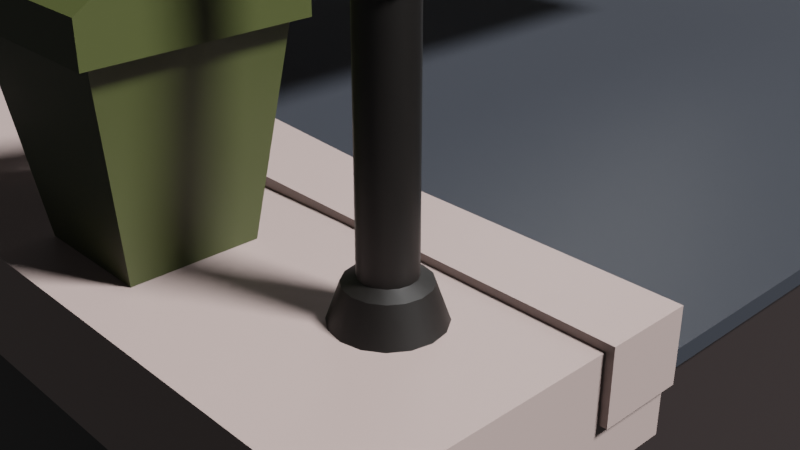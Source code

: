 # Source: road_packing.blend  (saved by Blender 3.3.6; exported with 4.5.12 LTS)
import bpy
from mathutils import Matrix  # noqa: F401  (used for matrix-valued properties, if any)

bpy.ops.wm.read_factory_settings(use_empty=True)
scene = bpy.context.scene
scene.name = 'Scene'

# ---- collections
col_collection = bpy.data.collections.new('Collection'); scene.collection.children.link(col_collection)

# ---- materials (node trees are filled in below, after node groups)
mat_under_ground = bpy.data.materials.new('under_ground')
mat_road = bpy.data.materials.new('road')
mat_material = bpy.data.materials.new('Material')
mat_material.alpha_threshold = 0.0
mat_material.roughness = 0.5
mat_material.line_color = (0.0, 0.0, 0.0, 1.0)
mat_passage = bpy.data.materials.new('passage')
mat_road_light = bpy.data.materials.new('road_light')
mat_light = bpy.data.materials.new('light')
mat_dustbin = bpy.data.materials.new('dustbin')

# ---- node groups
ng_auto_smooth = bpy.data.node_groups.new('Auto Smooth', 'GeometryNodeTree')
_s = ng_auto_smooth.interface.new_socket(name='Geometry', in_out='OUTPUT', socket_type='NodeSocketGeometry')
_s = ng_auto_smooth.interface.new_socket(name='Geometry', in_out='INPUT', socket_type='NodeSocketGeometry')
_s = ng_auto_smooth.interface.new_socket(name='Angle', in_out='INPUT', socket_type='NodeSocketFloat')
_s.subtype = 'ANGLE'
_s.min_value = 0.0
_s.max_value = 3.142
ng_auto_smooth.is_modifier = True
_N = ng_auto_smooth.nodes; _L = ng_auto_smooth.links
n0 = _N.new('NodeGroupOutput'); n0.name = 'Group Output'; n0.location = (480, -100)
n1 = _N.new('NodeGroupInput'); n1.name = 'Group Input'; n1.location = (-420, -300)
n2 = _N.new('NodeGroupInput'); n2.name = 'Group Input.001'; n2.location = (-60, -100)
n3 = _N.new('GeometryNodeSetShadeSmooth'); n3.name = 'Set Shade Smooth'; n3.location = (120, -100)
n3.domain = 'EDGE'
n4 = _N.new('GeometryNodeSetShadeSmooth'); n4.name = 'Set Shade Smooth.001'; n4.location = (300, -100)
n5 = _N.new('GeometryNodeInputMeshEdgeAngle'); n5.name = 'Edge Angle'; n5.location = (-420, -220)
n6 = _N.new('GeometryNodeInputEdgeSmooth'); n6.name = 'Is Edge Smooth'; n6.location = (-60, -160)
n7 = _N.new('GeometryNodeInputShadeSmooth'); n7.name = 'Is Face Smooth'; n7.location = (-240, -340)
n8 = _N.new('FunctionNodeBooleanMath'); n8.name = 'Boolean Math'; n8.location = (-60, -220)
n9 = _N.new('FunctionNodeCompare'); n9.name = 'Compare'; n9.location = (-240, -180)
n9.operation = 'LESS_EQUAL'
_L.new(n5.outputs[0], n9.inputs[0])
_L.new(n4.outputs[0], n0.inputs[0])
_L.new(n1.outputs[1], n9.inputs[1])
_L.new(n9.outputs[0], n8.inputs[0])
_L.new(n7.outputs[0], n8.inputs[1])
_L.new(n2.outputs[0], n3.inputs[0])
_L.new(n6.outputs[0], n3.inputs[1])
_L.new(n3.outputs[0], n4.inputs[0])
_L.new(n8.outputs[0], n3.inputs[2])
n0.is_active_output = True

# ---- material node trees
mat_under_ground.use_nodes = True; mat_under_ground.node_tree.nodes.clear()
_N = mat_under_ground.node_tree.nodes; _L = mat_under_ground.node_tree.links
n0 = _N.new('ShaderNodeBsdfPrincipled'); n0.name = 'Principled BSDF'; n0.location = (10, 300)
n0.distribution = 'GGX'
n0.subsurface_method = 'RANDOM_WALK_SKIN'
n0.inputs[0].default_value = (0.01397, 0.01011, 0.01001, 1.0)
n0.inputs[3].default_value = 1.45
n0.inputs[27].default_value = (0.0, 0.0, 0.0, 1.0)
n0.inputs[28].default_value = 1.0
n1 = _N.new('ShaderNodeOutputMaterial'); n1.name = 'Material Output'; n1.location = (300, 300)
_L.new(n0.outputs[0], n1.inputs[0])
n1.is_active_output = True
mat_road.use_nodes = True; mat_road.node_tree.nodes.clear()
_N = mat_road.node_tree.nodes; _L = mat_road.node_tree.links
n0 = _N.new('ShaderNodeBsdfPrincipled'); n0.name = 'Principled BSDF'; n0.location = (10, 300)
n0.distribution = 'GGX'
n0.subsurface_method = 'RANDOM_WALK_SKIN'
n0.inputs[0].default_value = (0.01626, 0.01903, 0.02479, 1.0)
n0.inputs[3].default_value = 1.45
n0.inputs[27].default_value = (0.0, 0.0, 0.0, 1.0)
n0.inputs[28].default_value = 1.0
n1 = _N.new('ShaderNodeOutputMaterial'); n1.name = 'Material Output'; n1.location = (300, 300)
_L.new(n0.outputs[0], n1.inputs[0])
n1.is_active_output = True
mat_material.use_nodes = True; mat_material.node_tree.nodes.clear()
_N = mat_material.node_tree.nodes; _L = mat_material.node_tree.links
n0 = _N.new('ShaderNodeOutputMaterial'); n0.name = 'Material Output'; n0.location = (300, 300)
n1 = _N.new('ShaderNodeBsdfPrincipled'); n1.name = 'Principled BSDF'; n1.location = (10, 300)
n1.distribution = 'GGX'
n1.subsurface_method = 'RANDOM_WALK_SKIN'
n1.inputs[2].default_value = 0.0
n1.inputs[3].default_value = 1.45
n1.inputs[27].default_value = (0.0, 0.0, 0.0, 1.0)
n1.inputs[28].default_value = 1.0
_L.new(n1.outputs[0], n0.inputs[0])
n0.is_active_output = True
mat_passage.use_nodes = True; mat_passage.node_tree.nodes.clear()
_N = mat_passage.node_tree.nodes; _L = mat_passage.node_tree.links
n0 = _N.new('ShaderNodeBsdfPrincipled'); n0.name = 'Principled BSDF'; n0.location = (10, 300)
n0.distribution = 'GGX'
n0.subsurface_method = 'RANDOM_WALK_SKIN'
n0.inputs[0].default_value = (0.2476, 0.1921, 0.1804, 1.0)
n0.inputs[3].default_value = 1.45
n0.inputs[27].default_value = (0.0, 0.0, 0.0, 1.0)
n0.inputs[28].default_value = 1.0
n1 = _N.new('ShaderNodeOutputMaterial'); n1.name = 'Material Output'; n1.location = (300, 300)
_L.new(n0.outputs[0], n1.inputs[0])
n1.is_active_output = True
mat_road_light.use_nodes = True; mat_road_light.node_tree.nodes.clear()
_N = mat_road_light.node_tree.nodes; _L = mat_road_light.node_tree.links
n0 = _N.new('ShaderNodeBsdfPrincipled'); n0.name = 'Principled BSDF'; n0.location = (10, 300)
n0.distribution = 'GGX'
n0.subsurface_method = 'RANDOM_WALK_SKIN'
n0.inputs[0].default_value = (0.001241, 0.0005987, 0.0001931, 1.0)
n0.inputs[3].default_value = 1.45
n0.inputs[27].default_value = (0.0, 0.0, 0.0, 1.0)
n0.inputs[28].default_value = 1.0
n1 = _N.new('ShaderNodeOutputMaterial'); n1.name = 'Material Output'; n1.location = (300, 300)
_L.new(n0.outputs[0], n1.inputs[0])
n1.is_active_output = True
mat_light.use_nodes = True; mat_light.node_tree.nodes.clear()
_N = mat_light.node_tree.nodes; _L = mat_light.node_tree.links
n0 = _N.new('ShaderNodeOutputMaterial'); n0.name = 'Material Output'; n0.location = (300, 300)
n1 = _N.new('ShaderNodeEmission'); n1.name = 'Emission'; n1.location = (10, 300)
n1.inputs[0].default_value = (1.0, 0.361, 0.0905, 1.0)
n1.inputs[1].default_value = 3.0
_L.new(n1.outputs[0], n0.inputs[0])
n0.is_active_output = True
mat_dustbin.use_nodes = True; mat_dustbin.node_tree.nodes.clear()
_N = mat_dustbin.node_tree.nodes; _L = mat_dustbin.node_tree.links
n0 = _N.new('ShaderNodeBsdfPrincipled'); n0.name = 'Principled BSDF'; n0.location = (10, 300)
n0.distribution = 'GGX'
n0.subsurface_method = 'RANDOM_WALK_SKIN'
n0.inputs[0].default_value = (0.03456, 0.04123, 0.01048, 1.0)
n0.inputs[3].default_value = 1.45
n0.inputs[27].default_value = (0.0, 0.0, 0.0, 1.0)
n0.inputs[28].default_value = 1.0
n1 = _N.new('ShaderNodeOutputMaterial'); n1.name = 'Material Output'; n1.location = (300, 300)
_L.new(n0.outputs[0], n1.inputs[0])
n1.is_active_output = True

# ---- world
world_world = bpy.data.worlds.new('World'); scene.world = world_world
world_world.use_nodes = True; world_world.node_tree.nodes.clear()
_N = world_world.node_tree.nodes; _L = world_world.node_tree.links
n0 = _N.new('ShaderNodeOutputWorld'); n0.name = 'World Output'; n0.location = (300, 300)
n1 = _N.new('ShaderNodeBackground'); n1.name = 'Background'; n1.location = (10, 300)
n1.inputs[0].default_value = (0.05088, 0.05088, 0.05088, 1.0)
_L.new(n1.outputs[0], n0.inputs[0])
n0.is_active_output = True
world_world.color = (0.05088, 0.05088, 0.05088)
world_world.use_sun_shadow = False
world_world.sun_shadow_jitter_overblur = 0.0

# ---- cameras
cam_camera = bpy.data.cameras.new('Camera')
cam_camera.clip_end = 100.0
cam_camera.ortho_scale = 7.314

# ---- lights
light_light = bpy.data.lights.new('Light', 'SUN')
light_light.transmission_factor = 0.0
light_light.angle = 0.1993
light_light.shadow_soft_size = 0.1
light_light.shadow_cascade_max_distance = 1000.0

# ---- meshes
me_cube = bpy.data.meshes.new('Cube')
me_cube.from_pydata([(5.0, 5.0, 1.89), (5.0, 5.0, 0.0), (5.0, -5.0, 1.89), (5.0, -5.0, 0.0), (-5.0, 5.0, 1.89), (-5.0, 5.0, 0.0), (-5.0, -5.0, 1.89), (-5.0, -5.0, 0.0), (-5.115, -5.248, 1.642), (-5.115, -5.248, 2.332), (-5.115, -3.155, 1.642), (-5.115, -3.155, 2.332), (5.115, -5.248, 1.642), (5.115, -5.248, 2.332), (5.115, -3.155, 1.642), (5.115, -3.155, 2.332), (-5.152, -3.671, 1.949), (-5.152, -3.671, 2.381), (-5.152, -3.138, 1.949), (-5.152, -3.138, 2.381), (5.164, -3.671, 1.949), (5.164, -3.671, 2.381), (5.164, -3.138, 1.949), (5.164, -3.138, 2.381), (1.989, -3.097, 1.949), (1.989, -3.097, 2.422), (1.989, -3.712, 1.949), (1.989, -3.712, 2.422), (1.962, -3.138, 1.949), (1.962, -3.671, 2.381), (1.962, -3.138, 2.381), (1.962, -3.671, 1.949), (3.368, -3.138, 2.381), (3.368, -3.671, 1.949), (3.368, -3.138, 1.949), (3.368, -3.671, 2.381), (-1.269, -3.108, 1.949), (-1.269, -3.701, 2.413), (-1.269, -3.108, 2.413), (-1.269, -3.701, 1.949), (-1.308, -3.138, 1.949), (-1.308, -3.671, 2.381), (-1.308, -3.138, 2.381), (-1.308, -3.671, 1.949), (0.8601, 3.888, 1.839), (0.8601, 3.888, 2.042), (0.8601, 4.501, 1.839), (0.8601, 4.501, 2.042), (3.843, 3.888, 1.839), (3.843, 3.888, 2.042), (3.843, 4.501, 1.839), (3.843, 4.501, 2.042), (-4.732, 3.888, 1.839), (-4.732, 3.888, 2.042), (-4.732, 4.501, 1.839), (-4.732, 4.501, 2.042), (-1.749, 3.888, 1.839), (-1.749, 3.888, 2.042), (-1.749, 4.501, 1.839), (-1.749, 4.501, 2.042), (5.044, 5.044, 2.0), (5.044, 5.044, 1.893), (5.044, -5.044, 2.0), (5.044, -5.044, 1.893), (-5.044, 5.044, 2.0), (-5.044, 5.044, 1.893), (-5.044, -5.044, 2.0), (-5.044, -5.044, 1.893)], [], [(0, 4, 6, 2), (3, 2, 6, 7), (7, 6, 4, 5), (5, 1, 3, 7), (1, 0, 2, 3), (5, 4, 0, 1), (8, 9, 11, 10), (10, 11, 15, 14), (14, 15, 13, 12), (12, 13, 9, 8), (10, 14, 12, 8), (15, 11, 9, 13), (16, 17, 19, 18), (34, 32, 23, 22), (22, 23, 21, 20), (43, 41, 17, 16), (34, 22, 20, 33), (42, 19, 17, 41), (32, 25, 27, 35), (28, 24, 26, 31), (33, 35, 27, 26), (28, 30, 25, 24), (36, 38, 30, 28), (36, 28, 31, 39), (25, 30, 29, 27), (26, 27, 29, 31), (20, 21, 35, 33), (23, 32, 35, 21), (24, 34, 33, 26), (24, 25, 32, 34), (40, 36, 39, 43), (40, 42, 38, 36), (30, 38, 37, 29), (31, 29, 37, 39), (18, 19, 42, 40), (18, 40, 43, 16), (38, 42, 41, 37), (39, 37, 41, 43), (44, 45, 47, 46), (46, 47, 51, 50), (50, 51, 49, 48), (48, 49, 45, 44), (46, 50, 48, 44), (51, 47, 45, 49), (52, 53, 55, 54), (54, 55, 59, 58), (58, 59, 57, 56), (56, 57, 53, 52), (54, 58, 56, 52), (59, 55, 53, 57), (60, 64, 66, 62), (63, 62, 66, 67), (67, 66, 64, 65), (65, 61, 63, 67), (61, 60, 62, 63), (65, 64, 60, 61)])
me_cube.polygons.foreach_set('material_index', [0, 0, 0, 0, 0, 0, 3, 3, 3, 3, 3, 3, 3, 3, 3, 3, 3, 3, 3, 3, 3, 3, 3, 3, 3, 3, 3, 3, 3, 3, 3, 3, 3, 3, 3, 3, 3, 3, 2, 2, 2, 2, 2, 2, 2, 2, 2, 2, 2, 2, 1, 1, 1, 1, 1, 1])
_uv = me_cube.uv_layers.new(name='UVMap')
_uv.uv.foreach_set('vector', [0.625, 0.5, 0.875, 0.5, 0.875, 0.75, 0.625, 0.75, 0.375, 0.75, 0.625, 0.75, 0.625, 1.0, 0.375, 1.0, 0.375, 0.0, 0.625, 0.0, 0.625, 0.25, 0.375, 0.25, 0.125, 0.5, 0.375, 0.5, 0.375, 0.75, 0.125, 0.75, 0.375, 0.5, 0.625, 0.5, 0.625, 0.75, 0.375, 0.75, 0.375, 0.25, 0.625, 0.25, 0.625, 0.5, 0.375, 0.5, 0.375, 0.0, 0.625, 0.0, 0.625, 0.25, 0.375, 0.25, 0.375, 0.25, 0.625, 0.25, 0.625, 0.5, 0.375, 0.5, 0.375, 0.5, 0.625, 0.5, 0.625, 0.75, 0.375, 0.75, 0.375, 0.75, 0.625, 0.75, 0.625, 1.0, 0.375, 1.0, 0.125, 0.5, 0.375, 0.5, 0.375, 0.75, 0.125, 0.75, 0.625, 0.5, 0.875, 0.5, 0.875, 0.75, 0.625, 0.75, 0.375, 0.0, 0.625, 0.0, 0.625, 0.25, 0.375, 0.25, 0.375, 0.4573, 0.625, 0.4573, 0.625, 0.5, 0.375, 0.5, 0.375, 0.5, 0.625, 0.5, 0.625, 0.75, 0.375, 0.75, 0.375, 0.9079, 0.625, 0.9079, 0.625, 1.0, 0.375, 1.0, 0.3323, 0.5, 0.375, 0.5, 0.375, 0.75, 0.3323, 0.75, 0.7829, 0.5, 0.875, 0.5, 0.875, 0.75, 0.7829, 0.75, 0.6677, 0.5, 0.7014, 0.5, 0.7014, 0.75, 0.6677, 0.75, 0.2962, 0.5, 0.2986, 0.5, 0.2986, 0.75, 0.2962, 0.75, 0.375, 0.7927, 0.625, 0.7927, 0.625, 0.8264, 0.375, 0.8264, 0.375, 0.4212, 0.625, 0.4212, 0.625, 0.4236, 0.375, 0.4236, 0.375, 0.343, 0.625, 0.343, 0.625, 0.4212, 0.375, 0.4212, 0.218, 0.5, 0.2962, 0.5, 0.2962, 0.75, 0.218, 0.75, 0.7014, 0.5, 0.7038, 0.5, 0.7038, 0.75, 0.7014, 0.75, 0.375, 0.8264, 0.625, 0.8264, 0.625, 0.8288, 0.375, 0.8288, 0.375, 0.75, 0.625, 0.75, 0.625, 0.7927, 0.375, 0.7927, 0.625, 0.5, 0.6677, 0.5, 0.6677, 0.75, 0.625, 0.75, 0.2986, 0.5, 0.3323, 0.5, 0.3323, 0.75, 0.2986, 0.75, 0.375, 0.4236, 0.625, 0.4236, 0.625, 0.4573, 0.375, 0.4573, 0.2171, 0.5, 0.218, 0.5, 0.218, 0.75, 0.2171, 0.75, 0.375, 0.3421, 0.625, 0.3421, 0.625, 0.343, 0.375, 0.343, 0.7038, 0.5, 0.782, 0.5, 0.782, 0.75, 0.7038, 0.75, 0.375, 0.8288, 0.625, 0.8288, 0.625, 0.907, 0.375, 0.907, 0.375, 0.25, 0.625, 0.25, 0.625, 0.3421, 0.375, 0.3421, 0.125, 0.5, 0.2171, 0.5, 0.2171, 0.75, 0.125, 0.75, 0.782, 0.5, 0.7829, 0.5, 0.7829, 0.75, 0.782, 0.75, 0.375, 0.907, 0.625, 0.907, 0.625, 0.9079, 0.375, 0.9079, 0.375, 0.0, 0.625, 0.0, 0.625, 0.25, 0.375, 0.25, 0.375, 0.25, 0.625, 0.25, 0.625, 0.5, 0.375, 0.5, 0.375, 0.5, 0.625, 0.5, 0.625, 0.75, 0.375, 0.75, 0.375, 0.75, 0.625, 0.75, 0.625, 1.0, 0.375, 1.0, 0.125, 0.5, 0.375, 0.5, 0.375, 0.75, 0.125, 0.75, 0.625, 0.5, 0.875, 0.5, 0.875, 0.75, 0.625, 0.75, 0.375, 0.0, 0.625, 0.0, 0.625, 0.25, 0.375, 0.25, 0.375, 0.25, 0.625, 0.25, 0.625, 0.5, 0.375, 0.5, 0.375, 0.5, 0.625, 0.5, 0.625, 0.75, 0.375, 0.75, 0.375, 0.75, 0.625, 0.75, 0.625, 1.0, 0.375, 1.0, 0.125, 0.5, 0.375, 0.5, 0.375, 0.75, 0.125, 0.75, 0.625, 0.5, 0.875, 0.5, 0.875, 0.75, 0.625, 0.75, 0.625, 0.5, 0.875, 0.5, 0.875, 0.75, 0.625, 0.75, 0.375, 0.75, 0.625, 0.75, 0.625, 1.0, 0.375, 1.0, 0.375, 0.0, 0.625, 0.0, 0.625, 0.25, 0.375, 0.25, 0.125, 0.5, 0.375, 0.5, 0.375, 0.75, 0.125, 0.75, 0.375, 0.5, 0.625, 0.5, 0.625, 0.75, 0.375, 0.75, 0.375, 0.25, 0.625, 0.25, 0.625, 0.5, 0.375, 0.5])
me_cube.materials.append(mat_under_ground)
me_cube.materials.append(mat_road)
me_cube.materials.append(mat_material)
me_cube.materials.append(mat_passage)
me_cube.use_mirror_vertex_groups = False
me_cube.update()
me_cube_001 = bpy.data.meshes.new('Cube.001')
me_cube_001.from_pydata([(-2.055, -2.055, -2.055), (-2.055, -2.055, 2.055), (-2.055, 2.055, -2.055), (-2.055, 2.055, 2.055), (2.055, -2.055, -2.055), (2.055, -2.055, 2.055), (2.055, 2.055, -2.055), (2.055, 2.055, 2.055)], [], [(0, 1, 3, 2), (2, 3, 7, 6), (6, 7, 5, 4), (4, 5, 1, 0), (2, 6, 4, 0), (7, 3, 1, 5)])
_uv = me_cube_001.uv_layers.new(name='UVMap')
_uv.uv.foreach_set('vector', [0.375, 0.0, 0.625, 0.0, 0.625, 0.25, 0.375, 0.25, 0.375, 0.25, 0.625, 0.25, 0.625, 0.5, 0.375, 0.5, 0.375, 0.5, 0.625, 0.5, 0.625, 0.75, 0.375, 0.75, 0.375, 0.75, 0.625, 0.75, 0.625, 1.0, 0.375, 1.0, 0.125, 0.5, 0.375, 0.5, 0.375, 0.75, 0.125, 0.75, 0.625, 0.5, 0.875, 0.5, 0.875, 0.75, 0.625, 0.75])
me_cube_001.update()
me_cylinder_001 = bpy.data.meshes.new('Cylinder.001')
me_cylinder_001.from_pydata([(-5.87e-10, 1.0, 18.51), (-5.87e-10, -3.503, 18.51), (0.1313, 1.0, 18.46), (0.1313, -3.503, 18.46), (0.1857, 1.0, 18.33), (0.1857, -3.503, 18.33), (0.1313, 1.0, 18.2), (0.1313, -3.503, 18.2), (-5.87e-10, 1.0, 18.14), (-5.87e-10, -3.503, 18.14), (-0.1313, 1.0, 18.2), (-0.1313, -3.503, 18.2), (-0.1857, 1.0, 18.33), (-0.1857, -3.503, 18.33), (-0.1313, 1.0, 18.46), (-0.1313, -3.503, 18.46), (-1.173e-09, 1.159, 18.43), (0.071, 1.159, 18.4), (0.1004, 1.159, 18.33), (0.071, 1.159, 18.26), (-1.173e-09, 1.159, 18.23), (-0.071, 1.159, 18.26), (-0.1004, 1.159, 18.33), (-0.071, 1.159, 18.4), (-1.174e-09, -3.674, 18.43), (0.07083, -3.674, 18.4), (0.1002, -3.674, 18.33), (0.07083, -3.674, 18.26), (-1.174e-09, -3.674, 18.23), (-0.07083, -3.674, 18.26), (-0.1002, -3.674, 18.33), (-0.07083, -3.674, 18.4), (-0.8631, -3.54, 19.2), (-1.79, -4.673, 21.94), (-0.6572, -2.02, 19.2), (-1.79, -1.093, 21.94), (0.8631, -3.54, 19.2), (1.79, -4.673, 21.94), (0.8631, -2.226, 19.2), (1.79, -1.093, 21.94), (-0.1538, -3.037, 23.13), (-0.1538, -2.73, 23.13), (0.1538, -3.037, 23.13), (0.1538, -2.73, 23.13), (-1.422, -4.099, 21.41), (-1.216, -1.462, 21.41), (1.422, -1.668, 21.41), (1.422, -4.099, 21.41), (-0.614, -2.269, 22.87), (0.614, -2.269, 22.87), (0.614, -3.497, 22.87), (-0.614, -3.497, 22.87), (0.6566, -2.227, 22.69), (0.6566, -3.54, 22.69), (-0.6566, -2.227, 22.69), (-0.6566, -3.54, 22.69), (-0.1538, -3.037, 23.27), (-0.1538, -2.73, 23.27), (0.1538, -3.037, 23.27), (0.1538, -2.73, 23.27), (-1.79, -4.673, 21.81), (-1.79, -1.093, 21.81), (1.79, -1.093, 21.81), (1.79, -4.673, 21.81), (1.216, -1.462, 21.41), (0.6572, -2.02, 19.2), (0.6572, -3.746, 19.2), (1.216, -4.305, 21.41), (-1.422, -1.668, 21.41), (-0.8631, -2.226, 19.2), (0.814, -2.069, 19.01), (1.471, -1.412, 21.6), (-0.814, -2.069, 19.01), (-0.6572, -3.746, 19.2), (-1.471, -1.412, 21.6), (-1.216, -4.305, 21.41), (1.471, -4.354, 21.6), (0.814, -3.697, 19.01), (-0.814, -3.697, 19.01), (-1.471, -4.354, 21.6), (-1.216, -1.655, 21.45), (-0.6572, -2.214, 19.25), (0.6572, -2.214, 19.25), (1.216, -1.655, 21.45), (1.216, -4.111, 21.45), (0.6572, -3.553, 19.25), (-0.6572, -3.553, 19.25), (-1.216, -4.111, 21.45), (1.228, -1.668, 21.45), (0.6693, -2.226, 19.25), (0.6693, -3.54, 19.25), (1.228, -4.099, 21.45), (-0.6693, -2.226, 19.25), (-0.6693, -3.54, 19.25), (-1.228, -1.668, 21.45), (-1.228, -4.099, 21.45), (-7.856e-10, -3.104, 19.19), (-7.856e-10, -3.104, 18.46), (0.1757, -3.031, 19.19), (0.1757, -3.031, 18.46), (0.2485, -2.855, 19.19), (0.2485, -2.855, 18.46), (0.1757, -2.679, 19.19), (0.1757, -2.679, 18.46), (-7.856e-10, -2.607, 19.19), (-7.856e-10, -2.607, 18.46), (-0.1757, -2.679, 19.19), (-0.1757, -2.679, 18.46), (-0.2485, -2.855, 19.19), (-0.2485, -2.855, 18.46), (-0.1757, -3.031, 19.19), (-0.1757, -3.031, 18.46), (-2.247e-09, -2.98, 18.28), (0.08838, -2.944, 18.28), (0.125, -2.855, 18.28), (0.08838, -2.767, 18.28), (-2.247e-09, -2.73, 18.28), (-0.08838, -2.767, 18.28), (-0.125, -2.855, 18.28), (-0.08838, -2.944, 18.28)], [], [(0, 1, 3, 2), (2, 3, 5, 4), (4, 5, 7, 6), (6, 7, 9, 8), (8, 9, 11, 10), (10, 11, 13, 12), (9, 7, 27, 28), (12, 13, 15, 14), (14, 15, 1, 0), (14, 0, 16, 23), (16, 17, 18, 19, 20, 21, 22, 23), (0, 2, 17, 16), (4, 6, 19, 18), (10, 12, 22, 21), (6, 8, 20, 19), (12, 14, 23, 22), (2, 4, 18, 17), (8, 10, 21, 20), (25, 24, 31, 30, 29, 28, 27, 26), (15, 13, 30, 31), (5, 3, 25, 26), (11, 9, 28, 29), (1, 15, 31, 24), (3, 1, 24, 25), (7, 5, 26, 27), (13, 11, 29, 30), (60, 33, 35, 61), (61, 35, 39, 62), (62, 39, 37, 63), (63, 37, 33, 60), (72, 70, 77, 78), (49, 48, 41, 43), (40, 42, 58, 56), (50, 49, 43, 42), (48, 51, 40, 41), (51, 50, 42, 40), (75, 73, 86, 87), (47, 36, 90, 91), (45, 64, 83, 80), (32, 44, 95, 93), (55, 53, 50, 51), (54, 55, 51, 48), (53, 52, 49, 50), (52, 54, 48, 49), (39, 35, 54, 52), (37, 39, 52, 53), (35, 33, 55, 54), (33, 37, 53, 55), (59, 57, 56, 58), (43, 41, 57, 59), (42, 43, 59, 58), (41, 40, 56, 57), (76, 63, 60, 79), (71, 62, 63, 76), (74, 61, 62, 71), (79, 60, 61, 74), (46, 38, 70, 71), (38, 36, 77, 70), (36, 47, 76, 77), (47, 46, 71, 76), (45, 34, 72, 74), (34, 65, 70, 72), (65, 64, 71, 70), (64, 45, 74, 71), (32, 69, 72, 78), (69, 68, 74, 72), (44, 32, 78, 79), (68, 44, 79, 74), (67, 66, 77, 76), (66, 73, 78, 77), (73, 75, 79, 78), (75, 67, 76, 79), (81, 80, 83, 82), (65, 34, 81, 82), (64, 65, 82, 83), (34, 45, 80, 81), (85, 84, 87, 86), (66, 67, 84, 85), (67, 75, 87, 84), (73, 66, 85, 86), (89, 88, 91, 90), (38, 46, 88, 89), (46, 47, 91, 88), (36, 38, 89, 90), (93, 95, 94, 92), (69, 32, 93, 92), (44, 68, 94, 95), (68, 69, 92, 94), (96, 97, 99, 98), (98, 99, 101, 100), (100, 101, 103, 102), (102, 103, 105, 104), (104, 105, 107, 106), (106, 107, 109, 108), (105, 103, 115, 116), (108, 109, 111, 110), (110, 111, 97, 96), (96, 98, 100, 102, 104, 106, 108, 110), (113, 112, 119, 118, 117, 116, 115, 114), (111, 109, 118, 119), (101, 99, 113, 114), (107, 105, 116, 117), (97, 111, 119, 112), (99, 97, 112, 113), (103, 101, 114, 115), (109, 107, 117, 118)])
me_cylinder_001.polygons.foreach_set('use_smooth', [1, 1, 1, 1, 1, 1, 1, 1, 1, 1, 1, 1, 1, 1, 1, 1, 1, 1, 1, 1, 1, 1, 1, 1, 1, 1, 0, 0, 0, 0, 0, 0, 0, 0, 0, 0, 0, 0, 0, 0, 0, 0, 0, 0, 0, 0, 0, 0, 0, 0, 0, 0, 0, 0, 0, 0, 0, 0, 0, 0, 0, 0, 0, 0, 0, 0, 0, 0, 0, 0, 0, 0, 0, 0, 0, 0, 0, 0, 0, 0, 0, 0, 0, 0, 0, 0, 0, 0, 1, 1, 1, 1, 1, 1, 1, 1, 1, 1, 1, 1, 1, 1, 1, 1, 1, 1])
me_cylinder_001.polygons.foreach_set('material_index', [0, 0, 0, 0, 0, 0, 0, 0, 0, 0, 0, 0, 0, 0, 0, 0, 0, 0, 0, 0, 0, 0, 0, 0, 0, 0, 0, 0, 0, 0, 0, 0, 0, 0, 0, 0, 0, 0, 0, 0, 0, 0, 0, 0, 0, 0, 0, 0, 0, 0, 0, 0, 0, 0, 0, 0, 0, 0, 0, 0, 0, 0, 0, 0, 0, 0, 0, 0, 0, 0, 0, 0, 1, 0, 0, 0, 1, 0, 0, 0, 1, 0, 0, 0, 1, 0, 0, 0, 0, 0, 0, 0, 0, 0, 0, 0, 0, 0, 0, 0, 0, 0, 0, 0, 0, 0])
_k = set([(0, 2), (0, 14), (1, 3), (1, 15), (2, 4), (3, 5), (4, 6), (5, 7), (6, 8), (7, 9), (8, 10), (9, 11), (10, 12), (11, 13), (12, 14), (13, 15)])
me_cylinder_001.attributes.new('sharp_edge', 'BOOLEAN', 'EDGE').data.foreach_set('value', [ (min(e.vertices), max(e.vertices)) in _k for e in me_cylinder_001.edges])
_uv = me_cylinder_001.uv_layers.new(name='UVMap')
_uv.uv.foreach_set('vector', [1.0, 0.5, 1.0, 1.0, 0.875, 1.0, 0.875, 0.5, 0.875, 0.5, 0.875, 1.0, 0.75, 1.0, 0.75, 0.5, 0.75, 0.5, 0.75, 1.0, 0.625, 1.0, 0.625, 0.5, 0.625, 0.5, 0.625, 1.0, 0.5, 1.0, 0.5, 0.5, 0.5, 0.5, 0.5, 1.0, 0.375, 1.0, 0.375, 0.5, 0.375, 0.5, 0.375, 1.0, 0.25, 1.0, 0.25, 0.5, 0.5, 1.0, 0.625, 1.0, 0.625, 1.0, 0.5, 1.0, 0.25, 0.5, 0.25, 1.0, 0.125, 1.0, 0.125, 0.5, 0.125, 0.5, 0.125, 1.0, 0.0, 1.0, 0.0, 0.5, 0.125, 0.5, 0.0, 0.5, 0.0, 0.5, 0.125, 0.5, 0.75, 0.49, 0.9197, 0.4197, 0.99, 0.25, 0.9197, 0.08029, 0.75, 0.01, 0.5803, 0.08029, 0.51, 0.25, 0.5803, 0.4197, 1.0, 0.5, 0.875, 0.5, 0.875, 0.5, 1.0, 0.5, 0.75, 0.5, 0.625, 0.5, 0.625, 0.5, 0.75, 0.5, 0.375, 0.5, 0.25, 0.5, 0.25, 0.5, 0.375, 0.5, 0.625, 0.5, 0.5, 0.5, 0.5, 0.5, 0.625, 0.5, 0.25, 0.5, 0.125, 0.5, 0.125, 0.5, 0.25, 0.5, 0.875, 0.5, 0.75, 0.5, 0.75, 0.5, 0.875, 0.5, 0.5, 0.5, 0.375, 0.5, 0.375, 0.5, 0.5, 0.5, 0.4197, 0.4197, 0.25, 0.49, 0.08029, 0.4197, 0.01, 0.25, 0.08029, 0.08029, 0.25, 0.01, 0.4197, 0.08029, 0.49, 0.25, 0.125, 1.0, 0.25, 1.0, 0.25, 1.0, 0.125, 1.0, 0.75, 1.0, 0.875, 1.0, 0.875, 1.0, 0.75, 1.0, 0.375, 1.0, 0.5, 1.0, 0.5, 1.0, 0.375, 1.0, 0.0, 1.0, 0.125, 1.0, 0.125, 1.0, 0.0, 1.0, 0.875, 1.0, 1.0, 1.0, 1.0, 1.0, 0.875, 1.0, 0.625, 1.0, 0.75, 1.0, 0.75, 1.0, 0.625, 1.0, 0.25, 1.0, 0.375, 1.0, 0.375, 1.0, 0.25, 1.0, 0.62, 0.0, 0.625, 0.0, 0.625, 0.25, 0.62, 0.25, 0.62, 0.25, 0.625, 0.25, 0.625, 0.5, 0.62, 0.5, 0.62, 0.5, 0.625, 0.5, 0.625, 0.75, 0.62, 0.75, 0.62, 0.75, 0.625, 0.75, 0.625, 1.0, 0.62, 1.0, 0.125, 0.5, 0.375, 0.5, 0.375, 0.75, 0.125, 0.75, 0.625, 0.5, 0.625, 0.25, 0.625, 0.25, 0.625, 0.5, 0.625, 1.0, 0.625, 0.75, 0.625, 0.75, 0.625, 1.0, 0.625, 0.75, 0.625, 0.5, 0.625, 0.5, 0.625, 0.75, 0.625, 0.25, 0.625, 0.0, 0.625, 0.0, 0.625, 0.25, 0.625, 1.0, 0.625, 0.75, 0.625, 0.75, 0.625, 1.0, 0.59, 0.981, 0.3924, 0.9724, 0.3924, 0.9724, 0.59, 0.981, 0.59, 0.731, 0.3924, 0.7224, 0.3924, 0.7224, 0.59, 0.731, 0.59, 0.269, 0.59, 0.481, 0.59, 0.481, 0.59, 0.269, 0.3924, 0.0276, 0.59, 0.019, 0.59, 0.019, 0.3924, 0.0276, 0.625, 1.0, 0.625, 0.75, 0.625, 0.75, 0.625, 1.0, 0.625, 0.25, 0.625, 0.0, 0.625, 0.0, 0.625, 0.25, 0.625, 0.75, 0.625, 0.5, 0.625, 0.5, 0.625, 0.75, 0.625, 0.5, 0.625, 0.25, 0.625, 0.25, 0.625, 0.5, 0.625, 0.5, 0.625, 0.25, 0.625, 0.25, 0.625, 0.5, 0.625, 0.75, 0.625, 0.5, 0.625, 0.5, 0.625, 0.75, 0.625, 0.25, 0.625, 0.0, 0.625, 0.0, 0.625, 0.25, 0.625, 1.0, 0.625, 0.75, 0.625, 0.75, 0.625, 1.0, 0.625, 0.5, 0.875, 0.5, 0.875, 0.75, 0.625, 0.75, 0.625, 0.5, 0.625, 0.25, 0.625, 0.25, 0.625, 0.5, 0.625, 0.75, 0.625, 0.5, 0.625, 0.5, 0.625, 0.75, 0.625, 0.25, 0.625, 0.0, 0.625, 0.0, 0.625, 0.25, 0.6074, 0.75, 0.62, 0.75, 0.62, 1.0, 0.6074, 1.0, 0.6074, 0.5, 0.62, 0.5, 0.62, 0.75, 0.6074, 0.75, 0.6074, 0.25, 0.62, 0.25, 0.62, 0.5, 0.6074, 0.5, 0.6074, 0.0, 0.62, 0.0, 0.62, 0.25, 0.6074, 0.25, 0.59, 0.519, 0.3924, 0.5276, 0.375, 0.5, 0.6074, 0.5, 0.3924, 0.5276, 0.3924, 0.7224, 0.375, 0.75, 0.375, 0.5, 0.3924, 0.7224, 0.59, 0.731, 0.6074, 0.75, 0.375, 0.75, 0.59, 0.731, 0.59, 0.519, 0.6074, 0.5, 0.6074, 0.75, 0.59, 0.269, 0.3924, 0.2776, 0.375, 0.25, 0.6074, 0.25, 0.3924, 0.2776, 0.3924, 0.4724, 0.375, 0.5, 0.375, 0.25, 0.3924, 0.4724, 0.59, 0.481, 0.6074, 0.5, 0.375, 0.5, 0.59, 0.481, 0.59, 0.269, 0.6074, 0.25, 0.6074, 0.5, 0.3924, 0.0276, 0.3924, 0.2224, 0.375, 0.25, 0.375, 0.0, 0.3924, 0.2224, 0.59, 0.231, 0.6074, 0.25, 0.375, 0.25, 0.59, 0.019, 0.3924, 0.0276, 0.375, 0.0, 0.6074, 0.0, 0.59, 0.231, 0.59, 0.019, 0.6074, 0.0, 0.6074, 0.25, 0.59, 0.769, 0.3924, 0.7776, 0.375, 0.75, 0.6074, 0.75, 0.3924, 0.7776, 0.3924, 0.9724, 0.375, 1.0, 0.375, 0.75, 0.3924, 0.9724, 0.59, 0.981, 0.6074, 1.0, 0.375, 1.0, 0.59, 0.981, 0.59, 0.769, 0.6074, 0.75, 0.6074, 1.0, 0.3924, 0.2776, 0.59, 0.269, 0.59, 0.481, 0.3924, 0.4724, 0.3924, 0.4724, 0.3924, 0.2776, 0.3924, 0.2776, 0.3924, 0.4724, 0.59, 0.481, 0.3924, 0.4724, 0.3924, 0.4724, 0.59, 0.481, 0.3924, 0.2776, 0.59, 0.269, 0.59, 0.269, 0.3924, 0.2776, 0.3924, 0.7776, 0.59, 0.769, 0.59, 0.981, 0.3924, 0.9724, 0.3924, 0.7776, 0.59, 0.769, 0.59, 0.769, 0.3924, 0.7776, 0.59, 0.769, 0.59, 0.981, 0.59, 0.981, 0.59, 0.769, 0.3924, 0.9724, 0.3924, 0.7776, 0.3924, 0.7776, 0.3924, 0.9724, 0.3924, 0.5276, 0.59, 0.519, 0.59, 0.731, 0.3924, 0.7224, 0.3924, 0.5276, 0.59, 0.519, 0.59, 0.519, 0.3924, 0.5276, 0.59, 0.519, 0.59, 0.731, 0.59, 0.731, 0.59, 0.519, 0.3924, 0.7224, 0.3924, 0.5276, 0.3924, 0.5276, 0.3924, 0.7224, 0.3924, 0.0276, 0.59, 0.019, 0.59, 0.231, 0.3924, 0.2224, 0.3924, 0.2224, 0.3924, 0.0276, 0.3924, 0.0276, 0.3924, 0.2224, 0.59, 0.019, 0.59, 0.231, 0.59, 0.231, 0.59, 0.019, 0.59, 0.231, 0.3924, 0.2224, 0.3924, 0.2224, 0.59, 0.231, 1.0, 0.5, 1.0, 1.0, 0.875, 1.0, 0.875, 0.5, 0.875, 0.5, 0.875, 1.0, 0.75, 1.0, 0.75, 0.5, 0.75, 0.5, 0.75, 1.0, 0.625, 1.0, 0.625, 0.5, 0.625, 0.5, 0.625, 1.0, 0.5, 1.0, 0.5, 0.5, 0.5, 0.5, 0.5, 1.0, 0.375, 1.0, 0.375, 0.5, 0.375, 0.5, 0.375, 1.0, 0.25, 1.0, 0.25, 0.5, 0.5, 1.0, 0.625, 1.0, 0.625, 1.0, 0.5, 1.0, 0.25, 0.5, 0.25, 1.0, 0.125, 1.0, 0.125, 0.5, 0.125, 0.5, 0.125, 1.0, 0.0, 1.0, 0.0, 0.5, 0.75, 0.49, 0.9197, 0.4197, 0.99, 0.25, 0.9197, 0.08029, 0.75, 0.01, 0.5803, 0.08029, 0.51, 0.25, 0.5803, 0.4197, 0.4197, 0.4197, 0.25, 0.49, 0.08029, 0.4197, 0.01, 0.25, 0.08029, 0.08029, 0.25, 0.01, 0.4197, 0.08029, 0.49, 0.25, 0.125, 1.0, 0.25, 1.0, 0.25, 1.0, 0.125, 1.0, 0.75, 1.0, 0.875, 1.0, 0.875, 1.0, 0.75, 1.0, 0.375, 1.0, 0.5, 1.0, 0.5, 1.0, 0.375, 1.0, 0.0, 1.0, 0.125, 1.0, 0.125, 1.0, 0.0, 1.0, 0.875, 1.0, 1.0, 1.0, 1.0, 1.0, 0.875, 1.0, 0.625, 1.0, 0.75, 1.0, 0.75, 1.0, 0.625, 1.0, 0.25, 1.0, 0.375, 1.0, 0.375, 1.0, 0.25, 1.0])
me_cylinder_001.materials.append(mat_road_light)
me_cylinder_001.materials.append(mat_light)
me_cylinder_001.update()
me_cylinder_002 = bpy.data.meshes.new('Cylinder.002')
me_cylinder_002.from_pydata([(9.488e-09, 0.7993, 0.0), (1.464e-09, 0.2271, 13.63), (0.3059, 0.7384, 0.0), (0.08692, 0.2099, 13.63), (0.5652, 0.5652, 0.0), (0.1606, 0.1606, 13.63), (0.7384, 0.3059, 0.0), (0.2099, 0.08692, 13.63), (0.7993, 3.355e-09, 0.0), (0.2271, 3.705e-09, 13.63), (0.7384, -0.3059, 0.0), (0.2099, -0.08692, 13.63), (0.5652, -0.5652, 0.0), (0.1606, -0.1606, 13.63), (0.3059, -0.7384, 0.0), (0.08692, -0.2099, 13.63), (9.488e-09, -0.7993, 0.0), (1.464e-09, -0.2271, 13.63), (-0.3059, -0.7384, 0.0), (-0.08692, -0.2099, 13.63), (-0.5652, -0.5652, 0.0), (-0.1606, -0.1606, 13.63), (-0.7384, -0.3059, 0.0), (-0.2099, -0.08692, 13.63), (-0.7993, 3.355e-09, 0.0), (-0.2271, 3.705e-09, 13.63), (-0.7384, 0.3059, 0.0), (-0.2099, 0.08692, 13.63), (-0.5652, 0.5652, 0.0), (-0.1606, 0.1606, 13.63), (-0.3059, 0.7384, 0.0), (-0.08692, 0.2099, 13.63), (3.353e-09, 0.4, 0.6721), (0.1531, 0.3696, 0.6721), (0.2828, 0.2828, 0.6721), (0.3696, 0.1531, 0.6721), (0.4, 4.47e-09, 0.6721), (0.3696, -0.1531, 0.6721), (0.2828, -0.2828, 0.6721), (0.1531, -0.3696, 0.6721), (3.353e-09, -0.4, 0.6721), (-0.1531, -0.3696, 0.6721), (-0.2828, -0.2828, 0.6721), (-0.3696, -0.1531, 0.6721), (-0.4, 4.47e-09, 0.6721), (-0.3696, 0.1531, 0.6721), (-0.2828, 0.2828, 0.6721), (-0.1531, 0.3696, 0.6721), (0.2295, 0.554, 0.5725), (0.424, 0.424, 0.5725), (0.554, 0.2295, 0.5725), (0.5996, 3.913e-09, 0.5725), (0.554, -0.2295, 0.5725), (0.424, -0.424, 0.5725), (0.2295, -0.554, 0.5725), (6.421e-09, -0.5996, 0.5725), (-0.2295, -0.554, 0.5725), (-0.424, -0.424, 0.5725), (-0.554, -0.2295, 0.5725), (-0.5996, 3.913e-09, 0.5725), (-0.554, 0.2295, 0.5725), (-0.424, 0.424, 0.5725), (-0.2295, 0.554, 0.5725), (6.421e-09, 0.5996, 0.5725), (3.353e-09, 0.4, 4.249), (0.1531, 0.3696, 4.249), (0.2828, 0.2828, 4.249), (0.3696, 0.1531, 4.249), (0.4, 4.47e-09, 4.249), (0.3696, -0.1531, 4.249), (0.2828, -0.2828, 4.249), (0.1531, -0.3696, 4.249), (3.353e-09, -0.4, 4.249), (-0.1531, -0.3696, 4.249), (-0.2828, -0.2828, 4.249), (-0.3696, -0.1531, 4.249), (-0.4, 4.47e-09, 4.249), (-0.3696, 0.1531, 4.249), (-0.2828, 0.2828, 4.249), (-0.1531, 0.3696, 4.249), (3.353e-09, 0.4, 4.961), (0.1531, 0.3696, 4.961), (0.2828, 0.2828, 4.961), (0.3696, 0.1531, 4.961), (0.4, 4.47e-09, 4.961), (0.3696, -0.1531, 4.961), (0.2828, -0.2828, 4.961), (0.1531, -0.3696, 4.961), (3.353e-09, -0.4, 4.961), (-0.1531, -0.3696, 4.961), (-0.2828, -0.2828, 4.961), (-0.3696, -0.1531, 4.961), (-0.4, 4.47e-09, 4.961), (-0.3696, 0.1531, 4.961), (-0.2828, 0.2828, 4.961), (-0.1531, 0.3696, 4.961), (0.187, 0.4515, 4.878), (0.3455, 0.3455, 4.878), (0.4515, 0.187, 4.878), (0.4887, 2.158e-09, 4.878), (0.4515, -0.187, 4.878), (0.3455, -0.3455, 4.878), (0.187, -0.4515, 4.878), (4.383e-09, -0.4887, 4.878), (-0.187, -0.4515, 4.878), (-0.3455, -0.3455, 4.878), (-0.4515, -0.187, 4.878), (-0.4887, 2.158e-09, 4.878), (-0.4515, 0.187, 4.878), (-0.3455, 0.3455, 4.878), (-0.187, 0.4515, 4.878), (4.383e-09, 0.4887, 4.878), (0.187, 0.4515, 4.329), (0.3455, 0.3455, 4.329), (0.4515, 0.187, 4.329), (0.4887, 2.158e-09, 4.329), (0.4515, -0.187, 4.329), (0.3455, -0.3455, 4.329), (0.187, -0.4515, 4.329), (4.383e-09, -0.4887, 4.329), (-0.187, -0.4515, 4.329), (-0.3455, -0.3455, 4.329), (-0.4515, -0.187, 4.329), (-0.4887, 2.158e-09, 4.329), (-0.4515, 0.187, 4.329), (-0.3455, 0.3455, 4.329), (-0.187, 0.4515, 4.329), (4.383e-09, 0.4887, 4.329), (3.353e-09, 0.4, 9.022), (0.1531, 0.3696, 9.022), (0.2828, 0.2828, 9.022), (0.3696, 0.1531, 9.022), (0.4, 4.47e-09, 9.022), (0.3696, -0.1531, 9.022), (0.2828, -0.2828, 9.022), (0.1531, -0.3696, 9.022), (3.353e-09, -0.4, 9.022), (-0.1531, -0.3696, 9.022), (-0.2828, -0.2828, 9.022), (-0.3696, -0.1531, 9.022), (-0.4, 4.47e-09, 9.022), (-0.3696, 0.1531, 9.022), (-0.2828, 0.2828, 9.022), (-0.1531, 0.3696, 9.022), (4.064e-09, 0.4599, 9.246), (0.176, 0.4249, 9.246), (0.3252, 0.3252, 9.246), (0.4249, 0.176, 9.246), (0.4599, 4.722e-09, 9.246), (0.4249, -0.176, 9.246), (0.3252, -0.3252, 9.246), (0.176, -0.4249, 9.246), (4.064e-09, -0.4599, 9.246), (-0.176, -0.4249, 9.246), (-0.3252, -0.3252, 9.246), (-0.4249, -0.176, 9.246), (-0.4599, 4.722e-09, 9.246), (-0.4249, 0.176, 9.246), (-0.3252, 0.3252, 9.246), (-0.176, 0.4249, 9.246), (4.064e-09, 0.4599, 12.79), (0.176, 0.4249, 12.79), (0.3252, 0.3252, 12.79), (0.4249, 0.176, 12.79), (0.4599, 4.722e-09, 12.79), (0.4249, -0.176, 12.79), (0.3252, -0.3252, 12.79), (0.176, -0.4249, 12.79), (4.064e-09, -0.4599, 12.79), (-0.176, -0.4249, 12.79), (-0.3252, -0.3252, 12.79), (-0.4249, -0.176, 12.79), (-0.4599, 4.722e-09, 12.79), (-0.4249, 0.176, 12.79), (-0.3252, 0.3252, 12.79), (-0.176, 0.4249, 12.79), (1.464e-09, 0.2271, 19.71), (0.08692, 0.2099, 19.71), (0.1606, 0.1606, 19.71), (0.2099, 0.08692, 19.71), (0.2271, 3.705e-09, 19.71), (0.2099, -0.08692, 19.71), (0.1606, -0.1606, 19.71), (0.08692, -0.2099, 19.71), (1.464e-09, -0.2271, 19.71), (-0.08692, -0.2099, 19.71), (-0.1606, -0.1606, 19.71), (-0.2099, -0.08692, 19.71), (-0.2271, 3.705e-09, 19.71), (-0.2099, 0.08692, 19.71), (-0.1606, 0.1606, 19.71), (-0.08692, 0.2099, 19.71), (-1.173e-09, 0.1203, 20.06), (0.04603, 0.1111, 20.06), (0.08506, 0.08506, 20.06), (0.1111, 0.04603, 20.06), (0.1203, 2.915e-09, 20.06), (0.1111, -0.04603, 20.06), (0.08506, -0.08506, 20.06), (0.04603, -0.1111, 20.06), (-1.173e-09, -0.1203, 20.06), (-0.04603, -0.1111, 20.06), (-0.08506, -0.08506, 20.06), (-0.1111, -0.04603, 20.06), (-0.1203, 2.915e-09, 20.06), (-0.1111, 0.04603, 20.06), (-0.08506, 0.08506, 20.06), (-0.04603, 0.1111, 20.06), (0.1606, 0.1606, 18.98), (0.2099, 0.08692, 18.98), (0.08692, -0.2099, 18.98), (1.464e-09, -0.2271, 18.98), (1.464e-09, 0.2271, 18.98), (0.08692, 0.2099, 18.98), (-0.2271, 3.705e-09, 18.98), (-0.2099, 0.08692, 18.98), (0.2099, -0.08692, 18.98), (0.1606, -0.1606, 18.98), (-0.1606, -0.1606, 18.98), (-0.2099, -0.08692, 18.98), (-0.08692, 0.2099, 18.98), (0.2271, 3.705e-09, 18.98), (-0.08692, -0.2099, 18.98), (-0.1606, 0.1606, 18.98), (0.2099, 0.08692, 16.94), (1.464e-09, -0.2271, 16.94), (0.08692, 0.2099, 16.94), (-0.2099, 0.08692, 16.94), (0.1606, -0.1606, 16.94), (-0.2099, -0.08692, 16.94), (0.2271, 3.705e-09, 16.94), (-0.08692, -0.2099, 16.94), (-0.1606, 0.1606, 16.94), (0.1606, 0.1606, 16.94), (0.08692, -0.2099, 16.94), (1.464e-09, 0.2271, 16.94), (-0.2271, 3.705e-09, 16.94), (0.2099, -0.08692, 16.94), (-0.1606, -0.1606, 16.94), (-0.08692, 0.2099, 16.94), (0.2505, 0.2505, 17.15), (0.1356, -0.3273, 17.15), (2.506e-09, 0.3543, 17.15), (-0.3543, 4.076e-09, 17.15), (0.3273, -0.1356, 17.15), (-0.2505, -0.2505, 17.15), (-0.1356, 0.3273, 17.15), (0.3273, 0.1356, 17.15), (2.506e-09, -0.3543, 17.15), (0.1356, 0.3273, 17.15), (-0.3273, 0.1356, 17.15), (0.2505, -0.2505, 17.15), (-0.3273, -0.1356, 17.15), (0.3543, 4.076e-09, 17.15), (-0.1356, -0.3273, 17.15), (-0.2505, 0.2505, 17.15), (0.2505, 0.2505, 18.78), (0.1356, -0.3273, 18.78), (2.506e-09, 0.3543, 18.78), (-0.3543, 4.076e-09, 18.78), (0.3273, -0.1356, 18.78), (-0.2505, -0.2505, 18.78), (-0.1356, 0.3273, 18.78), (0.3273, 0.1356, 18.78), (2.506e-09, -0.3543, 18.78), (0.1356, 0.3273, 18.78), (-0.3273, 0.1356, 18.78), (0.2505, -0.2505, 18.78), (-0.3273, -0.1356, 18.78), (0.3543, 4.076e-09, 18.78), (-0.1356, -0.3273, 18.78), (-0.2505, 0.2505, 18.78)], [], [(160, 1, 3, 161), (161, 3, 5, 162), (162, 5, 7, 163), (163, 7, 9, 164), (164, 9, 11, 165), (165, 11, 13, 166), (166, 13, 15, 167), (167, 15, 17, 168), (168, 17, 19, 169), (169, 19, 21, 170), (170, 21, 23, 171), (171, 23, 25, 172), (172, 25, 27, 173), (173, 27, 29, 174), (209, 208, 178, 179), (174, 29, 31, 175), (175, 31, 1, 160), (0, 2, 4, 6, 8, 10, 12, 14, 16, 18, 20, 22, 24, 26, 28, 30), (62, 47, 32, 63), (61, 46, 47, 62), (60, 45, 46, 61), (59, 44, 45, 60), (58, 43, 44, 59), (57, 42, 43, 58), (56, 41, 42, 57), (55, 40, 41, 56), (54, 39, 40, 55), (53, 38, 39, 54), (52, 37, 38, 53), (51, 36, 37, 52), (50, 35, 36, 51), (49, 34, 35, 50), (48, 33, 34, 49), (63, 32, 33, 48), (0, 63, 48, 2), (2, 48, 49, 4), (4, 49, 50, 6), (6, 50, 51, 8), (8, 51, 52, 10), (10, 52, 53, 12), (12, 53, 54, 14), (14, 54, 55, 16), (16, 55, 56, 18), (18, 56, 57, 20), (20, 57, 58, 22), (22, 58, 59, 24), (24, 59, 60, 26), (26, 60, 61, 28), (28, 61, 62, 30), (30, 62, 63, 0), (47, 79, 64, 32), (46, 78, 79, 47), (45, 77, 78, 46), (44, 76, 77, 45), (43, 75, 76, 44), (42, 74, 75, 43), (41, 73, 74, 42), (40, 72, 73, 41), (39, 71, 72, 40), (38, 70, 71, 39), (37, 69, 70, 38), (36, 68, 69, 37), (35, 67, 68, 36), (34, 66, 67, 35), (33, 65, 66, 34), (32, 64, 65, 33), (110, 95, 80, 111), (109, 94, 95, 110), (108, 93, 94, 109), (107, 92, 93, 108), (106, 91, 92, 107), (105, 90, 91, 106), (104, 89, 90, 105), (103, 88, 89, 104), (102, 87, 88, 103), (101, 86, 87, 102), (100, 85, 86, 101), (99, 84, 85, 100), (98, 83, 84, 99), (97, 82, 83, 98), (96, 81, 82, 97), (111, 80, 81, 96), (127, 111, 96, 112), (112, 96, 97, 113), (113, 97, 98, 114), (114, 98, 99, 115), (115, 99, 100, 116), (116, 100, 101, 117), (117, 101, 102, 118), (118, 102, 103, 119), (119, 103, 104, 120), (120, 104, 105, 121), (121, 105, 106, 122), (122, 106, 107, 123), (123, 107, 108, 124), (124, 108, 109, 125), (125, 109, 110, 126), (126, 110, 111, 127), (79, 126, 127, 64), (78, 125, 126, 79), (77, 124, 125, 78), (76, 123, 124, 77), (75, 122, 123, 76), (74, 121, 122, 75), (73, 120, 121, 74), (72, 119, 120, 73), (71, 118, 119, 72), (70, 117, 118, 71), (69, 116, 117, 70), (68, 115, 116, 69), (67, 114, 115, 68), (66, 113, 114, 67), (65, 112, 113, 66), (64, 127, 112, 65), (95, 143, 128, 80), (94, 142, 143, 95), (93, 141, 142, 94), (92, 140, 141, 93), (91, 139, 140, 92), (90, 138, 139, 91), (89, 137, 138, 90), (88, 136, 137, 89), (87, 135, 136, 88), (86, 134, 135, 87), (85, 133, 134, 86), (84, 132, 133, 85), (83, 131, 132, 84), (82, 130, 131, 83), (81, 129, 130, 82), (80, 128, 129, 81), (143, 159, 144, 128), (142, 158, 159, 143), (141, 157, 158, 142), (140, 156, 157, 141), (139, 155, 156, 140), (138, 154, 155, 139), (137, 153, 154, 138), (136, 152, 153, 137), (135, 151, 152, 136), (134, 150, 151, 135), (133, 149, 150, 134), (132, 148, 149, 133), (131, 147, 148, 132), (130, 146, 147, 131), (129, 145, 146, 130), (128, 144, 145, 129), (159, 175, 160, 144), (158, 174, 175, 159), (157, 173, 174, 158), (156, 172, 173, 157), (155, 171, 172, 156), (154, 170, 171, 155), (153, 169, 170, 154), (152, 168, 169, 153), (151, 167, 168, 152), (150, 166, 167, 151), (149, 165, 166, 150), (148, 164, 165, 149), (147, 163, 164, 148), (146, 162, 163, 147), (145, 161, 162, 146), (144, 160, 161, 145), (178, 177, 193, 194), (211, 210, 183, 184), (213, 212, 176, 177), (215, 214, 188, 189), (217, 216, 181, 182), (219, 218, 186, 187), (212, 220, 191, 176), (221, 209, 179, 180), (222, 211, 184, 185), (223, 215, 189, 190), (208, 213, 177, 178), (210, 217, 182, 183), (214, 219, 187, 188), (216, 221, 180, 181), (218, 222, 185, 186), (220, 223, 190, 191), (193, 192, 207, 206, 205, 204, 203, 202, 201, 200, 199, 198, 197, 196, 195, 194), (186, 185, 201, 202), (179, 178, 194, 195), (187, 186, 202, 203), (180, 179, 195, 196), (188, 187, 203, 204), (181, 180, 196, 197), (189, 188, 204, 205), (182, 181, 197, 198), (190, 189, 205, 206), (183, 182, 198, 199), (191, 190, 206, 207), (184, 183, 199, 200), (177, 176, 192, 193), (176, 191, 207, 192), (185, 184, 200, 201), (262, 271, 223, 220), (261, 270, 222, 218), (260, 269, 221, 216), (259, 268, 219, 214), (257, 267, 217, 210), (256, 265, 213, 208), (271, 266, 215, 223), (270, 264, 211, 222), (269, 263, 209, 221), (258, 262, 220, 212), (268, 261, 218, 219), (267, 260, 216, 217), (266, 259, 214, 215), (265, 258, 212, 213), (264, 257, 210, 211), (263, 256, 208, 209), (7, 5, 233, 224), (17, 15, 234, 225), (3, 1, 235, 226), (27, 25, 236, 227), (13, 11, 237, 228), (23, 21, 238, 229), (1, 31, 239, 235), (9, 7, 224, 230), (19, 17, 225, 231), (29, 27, 227, 232), (5, 3, 226, 233), (15, 13, 228, 234), (25, 23, 229, 236), (11, 9, 230, 237), (21, 19, 231, 238), (31, 29, 232, 239), (224, 233, 240, 247), (225, 234, 241, 248), (226, 235, 242, 249), (227, 236, 243, 250), (228, 237, 244, 251), (229, 238, 245, 252), (235, 239, 246, 242), (230, 224, 247, 253), (231, 225, 248, 254), (232, 227, 250, 255), (233, 226, 249, 240), (234, 228, 251, 241), (236, 229, 252, 243), (237, 230, 253, 244), (238, 231, 254, 245), (239, 232, 255, 246), (247, 240, 256, 263), (248, 241, 257, 264), (249, 242, 258, 265), (250, 243, 259, 266), (251, 244, 260, 267), (252, 245, 261, 268), (242, 246, 262, 258), (253, 247, 263, 269), (254, 248, 264, 270), (255, 250, 266, 271), (240, 249, 265, 256), (241, 251, 267, 257), (243, 252, 268, 259), (244, 253, 269, 260), (245, 254, 270, 261), (246, 255, 271, 262)])
me_cylinder_002.polygons.foreach_set('use_smooth', [True] * 258)
_k = set([(0, 2), (0, 30), (1, 3), (1, 31), (2, 4), (3, 5), (4, 6), (5, 7), (6, 8), (7, 9), (8, 10), (9, 11), (10, 12), (11, 13), (12, 14), (13, 15), (14, 16), (15, 17), (16, 18), (17, 19), (18, 20), (19, 21), (20, 22), (21, 23), (22, 24), (23, 25), (24, 26), (25, 27), (26, 28), (27, 29), (28, 30), (29, 31), (32, 33), (32, 47), (33, 34), (34, 35), (35, 36), (36, 37), (37, 38), (38, 39), (39, 40), (40, 41), (41, 42), (42, 43), (43, 44), (44, 45), (45, 46), (46, 47), (48, 49), (48, 63), (49, 50), (50, 51), (51, 52), (52, 53), (53, 54), (54, 55), (55, 56), (56, 57), (57, 58), (58, 59), (59, 60), (60, 61), (61, 62), (62, 63), (64, 65), (64, 79), (65, 66), (66, 67), (67, 68), (68, 69), (69, 70), (70, 71), (71, 72), (72, 73), (73, 74), (74, 75), (75, 76), (76, 77), (77, 78), (78, 79), (80, 81), (80, 95), (81, 82), (82, 83), (83, 84), (84, 85), (85, 86), (86, 87), (87, 88), (88, 89), (89, 90), (90, 91), (91, 92), (92, 93), (93, 94), (94, 95), (96, 97), (96, 111), (97, 98), (98, 99), (99, 100), (100, 101), (101, 102), (102, 103), (103, 104), (104, 105), (105, 106), (106, 107), (107, 108), (108, 109), (109, 110), (110, 111), (112, 113), (112, 127), (113, 114), (114, 115), (115, 116), (116, 117), (117, 118), (118, 119), (119, 120), (120, 121), (121, 122), (122, 123), (123, 124), (124, 125), (125, 126), (126, 127), (128, 129), (128, 143), (129, 130), (130, 131), (131, 132), (132, 133), (133, 134), (134, 135), (135, 136), (136, 137), (137, 138), (138, 139), (139, 140), (140, 141), (141, 142), (142, 143), (144, 145), (144, 159), (145, 146), (146, 147), (147, 148), (148, 149), (149, 150), (150, 151), (151, 152), (152, 153), (153, 154), (154, 155), (155, 156), (156, 157), (157, 158), (158, 159), (160, 161), (160, 175), (161, 162), (162, 163), (163, 164), (164, 165), (165, 166), (166, 167), (167, 168), (168, 169), (169, 170), (170, 171), (171, 172), (172, 173), (173, 174), (174, 175), (176, 177), (176, 191), (177, 178), (178, 179), (179, 180), (180, 181), (181, 182), (182, 183), (183, 184), (184, 185), (185, 186), (186, 187), (187, 188), (188, 189), (189, 190), (190, 191), (192, 193), (192, 207), (193, 194), (194, 195), (195, 196), (196, 197), (197, 198), (198, 199), (199, 200), (200, 201), (201, 202), (202, 203), (203, 204), (204, 205), (205, 206), (206, 207), (208, 209), (208, 213), (209, 221), (210, 211), (210, 217), (211, 222), (212, 213), (212, 220), (214, 215), (214, 219), (215, 223), (216, 217), (216, 221), (218, 219), (218, 222), (220, 223), (224, 230), (224, 233), (225, 231), (225, 234), (226, 233), (226, 235), (227, 232), (227, 236), (228, 234), (228, 237), (229, 236), (229, 238), (230, 237), (231, 238), (232, 239), (235, 239), (240, 247), (240, 249), (241, 248), (241, 251), (242, 246), (242, 249), (243, 250), (243, 252), (244, 251), (244, 253), (245, 252), (245, 254), (246, 255), (247, 253), (248, 254), (250, 255), (256, 263), (256, 265), (257, 264), (257, 267), (258, 262), (258, 265), (259, 266), (259, 268), (260, 267), (260, 269), (261, 268), (261, 270), (262, 271), (263, 269), (264, 270), (266, 271)])
me_cylinder_002.attributes.new('sharp_edge', 'BOOLEAN', 'EDGE').data.foreach_set('value', [ (min(e.vertices), max(e.vertices)) in _k for e in me_cylinder_002.edges])
_uv = me_cylinder_002.uv_layers.new(name='UVMap')
_uv.uv.foreach_set('vector', [1.0, 0.9887, 1.0, 1.0, 0.9375, 1.0, 0.9375, 0.9887, 0.9375, 0.9887, 0.9375, 1.0, 0.875, 1.0, 0.875, 0.9887, 0.875, 0.9887, 0.875, 1.0, 0.8125, 1.0, 0.8125, 0.9887, 0.8125, 0.9887, 0.8125, 1.0, 0.75, 1.0, 0.75, 0.9887, 0.75, 0.9887, 0.75, 1.0, 0.6875, 1.0, 0.6875, 0.9887, 0.6875, 0.9887, 0.6875, 1.0, 0.625, 1.0, 0.625, 0.9887, 0.625, 0.9887, 0.625, 1.0, 0.5625, 1.0, 0.5625, 0.9887, 0.5625, 0.9887, 0.5625, 1.0, 0.5, 1.0, 0.5, 0.9887, 0.5, 0.9887, 0.5, 1.0, 0.4375, 1.0, 0.4375, 0.9887, 0.4375, 0.9887, 0.4375, 1.0, 0.375, 1.0, 0.375, 0.9887, 0.375, 0.9887, 0.375, 1.0, 0.3125, 1.0, 0.3125, 0.9887, 0.3125, 0.9887, 0.3125, 1.0, 0.25, 1.0, 0.25, 0.9887, 0.25, 0.9887, 0.25, 1.0, 0.1875, 1.0, 0.1875, 0.9887, 0.1875, 0.9887, 0.1875, 1.0, 0.125, 1.0, 0.125, 0.9887, 0.8125, 1.0, 0.875, 1.0, 0.875, 1.0, 0.8125, 1.0, 0.125, 0.9887, 0.125, 1.0, 0.0625, 1.0, 0.0625, 0.9887, 0.0625, 0.9887, 0.0625, 1.0, 0.0, 1.0, 0.0, 0.9887, 0.75, 0.49, 0.8418, 0.4717, 0.9197, 0.4197, 0.9717, 0.3418, 0.99, 0.25, 0.9717, 0.1582, 0.9197, 0.08029, 0.8418, 0.02827, 0.75, 0.01, 0.6582, 0.02827, 0.5803, 0.08029, 0.5283, 0.1582, 0.51, 0.25, 0.5283, 0.3418, 0.5803, 0.4197, 0.6582, 0.4717, 0.0625, 0.5171, 0.0625, 0.5257, 0.0, 0.5257, -0.003982, 0.5171, 0.125, 0.5171, 0.125, 0.5257, 0.0625, 0.5257, 0.0625, 0.5171, 0.1875, 0.5171, 0.1875, 0.5257, 0.125, 0.5257, 0.125, 0.5171, 0.25, 0.5171, 0.25, 0.5257, 0.1875, 0.5257, 0.1875, 0.5171, 0.3125, 0.5171, 0.3125, 0.5257, 0.25, 0.5257, 0.25, 0.5171, 0.375, 0.5171, 0.375, 0.5257, 0.3125, 0.5257, 0.3125, 0.5171, 0.4375, 0.5171, 0.4375, 0.5257, 0.375, 0.5257, 0.375, 0.5171, 0.5, 0.5171, 0.5, 0.5257, 0.4375, 0.5257, 0.4375, 0.5171, 0.5625, 0.5171, 0.5625, 0.5257, 0.5, 0.5257, 0.5, 0.5171, 0.625, 0.5171, 0.625, 0.5257, 0.5625, 0.5257, 0.5625, 0.5171, 0.6875, 0.5171, 0.6875, 0.5257, 0.625, 0.5257, 0.625, 0.5171, 0.75, 0.5171, 0.75, 0.5257, 0.6875, 0.5257, 0.6875, 0.5171, 0.8125, 0.5171, 0.8125, 0.5257, 0.75, 0.5257, 0.75, 0.5171, 0.875, 0.5171, 0.875, 0.5257, 0.8125, 0.5257, 0.8125, 0.5171, 0.9375, 0.5171, 0.9375, 0.5257, 0.875, 0.5257, 0.875, 0.5171, 1.004, 0.5171, 1.0, 0.5257, 0.9375, 0.5257, 0.9375, 0.5171, 1.0, 0.5, 1.004, 0.5171, 0.9375, 0.5171, 0.9375, 0.5, 0.9375, 0.5, 0.9375, 0.5171, 0.875, 0.5171, 0.875, 0.5, 0.875, 0.5, 0.875, 0.5171, 0.8125, 0.5171, 0.8125, 0.5, 0.8125, 0.5, 0.8125, 0.5171, 0.75, 0.5171, 0.75, 0.5, 0.75, 0.5, 0.75, 0.5171, 0.6875, 0.5171, 0.6875, 0.5, 0.6875, 0.5, 0.6875, 0.5171, 0.625, 0.5171, 0.625, 0.5, 0.625, 0.5, 0.625, 0.5171, 0.5625, 0.5171, 0.5625, 0.5, 0.5625, 0.5, 0.5625, 0.5171, 0.5, 0.5171, 0.5, 0.5, 0.5, 0.5, 0.5, 0.5171, 0.4375, 0.5171, 0.4375, 0.5, 0.4375, 0.5, 0.4375, 0.5171, 0.375, 0.5171, 0.375, 0.5, 0.375, 0.5, 0.375, 0.5171, 0.3125, 0.5171, 0.3125, 0.5, 0.3125, 0.5, 0.3125, 0.5171, 0.25, 0.5171, 0.25, 0.5, 0.25, 0.5, 0.25, 0.5171, 0.1875, 0.5171, 0.1875, 0.5, 0.1875, 0.5, 0.1875, 0.5171, 0.125, 0.5171, 0.125, 0.5, 0.125, 0.5, 0.125, 0.5171, 0.0625, 0.5171, 0.0625, 0.5, 0.0625, 0.5, 0.0625, 0.5171, -0.003982, 0.5171, 0.0, 0.5, 0.0625, 0.5257, 0.0625, 0.6698, 0.0, 0.6698, 0.0, 0.5257, 0.125, 0.5257, 0.125, 0.6698, 0.0625, 0.6698, 0.0625, 0.5257, 0.1875, 0.5257, 0.1875, 0.6698, 0.125, 0.6698, 0.125, 0.5257, 0.25, 0.5257, 0.25, 0.6698, 0.1875, 0.6698, 0.1875, 0.5257, 0.3125, 0.5257, 0.3125, 0.6698, 0.25, 0.6698, 0.25, 0.5257, 0.375, 0.5257, 0.375, 0.6698, 0.3125, 0.6698, 0.3125, 0.5257, 0.4375, 0.5257, 0.4375, 0.6698, 0.375, 0.6698, 0.375, 0.5257, 0.5, 0.5257, 0.5, 0.6698, 0.4375, 0.6698, 0.4375, 0.5257, 0.5625, 0.5257, 0.5625, 0.6698, 0.5, 0.6698, 0.5, 0.5257, 0.625, 0.5257, 0.625, 0.6698, 0.5625, 0.6698, 0.5625, 0.5257, 0.6875, 0.5257, 0.6875, 0.6698, 0.625, 0.6698, 0.625, 0.5257, 0.75, 0.5257, 0.75, 0.6698, 0.6875, 0.6698, 0.6875, 0.5257, 0.8125, 0.5257, 0.8125, 0.6698, 0.75, 0.6698, 0.75, 0.5257, 0.875, 0.5257, 0.875, 0.6698, 0.8125, 0.6698, 0.8125, 0.5257, 0.9375, 0.5257, 0.9375, 0.6698, 0.875, 0.6698, 0.875, 0.5257, 1.0, 0.5257, 1.0, 0.6698, 0.9375, 0.6698, 0.9375, 0.5257, 0.0625, 0.6859, 0.0625, 0.6896, 0.0, 0.6896, 0.0, 0.6859, 0.125, 0.6859, 0.125, 0.6896, 0.0625, 0.6896, 0.0625, 0.6859, 0.1875, 0.6859, 0.1875, 0.6896, 0.125, 0.6896, 0.125, 0.6859, 0.25, 0.6859, 0.25, 0.6896, 0.1875, 0.6896, 0.1875, 0.6859, 0.3125, 0.6859, 0.3125, 0.6896, 0.25, 0.6896, 0.25, 0.6859, 0.375, 0.6859, 0.375, 0.6896, 0.3125, 0.6896, 0.3125, 0.6859, 0.4375, 0.6859, 0.4375, 0.6896, 0.375, 0.6896, 0.375, 0.6859, 0.5, 0.6859, 0.5, 0.6896, 0.4375, 0.6896, 0.4375, 0.6859, 0.5625, 0.6859, 0.5625, 0.6896, 0.5, 0.6896, 0.5, 0.6859, 0.625, 0.6859, 0.625, 0.6896, 0.5625, 0.6896, 0.5625, 0.6859, 0.6875, 0.6859, 0.6875, 0.6896, 0.625, 0.6896, 0.625, 0.6859, 0.75, 0.6859, 0.75, 0.6896, 0.6875, 0.6896, 0.6875, 0.6859, 0.8125, 0.6859, 0.8125, 0.6896, 0.75, 0.6896, 0.75, 0.6859, 0.875, 0.6859, 0.875, 0.6896, 0.8125, 0.6896, 0.8125, 0.6859, 0.9375, 0.6859, 0.9375, 0.6896, 0.875, 0.6896, 0.875, 0.6859, 1.0, 0.6859, 1.0, 0.6896, 0.9375, 0.6896, 0.9375, 0.6859, 1.0, 0.6734, 1.0, 0.6859, 0.9375, 0.6859, 0.9375, 0.6734, 0.9375, 0.6734, 0.9375, 0.6859, 0.875, 0.6859, 0.875, 0.6734, 0.875, 0.6734, 0.875, 0.6859, 0.8125, 0.6859, 0.8125, 0.6734, 0.8125, 0.6734, 0.8125, 0.6859, 0.75, 0.6859, 0.75, 0.6734, 0.75, 0.6734, 0.75, 0.6859, 0.6875, 0.6859, 0.6875, 0.6734, 0.6875, 0.6734, 0.6875, 0.6859, 0.625, 0.6859, 0.625, 0.6734, 0.625, 0.6734, 0.625, 0.6859, 0.5625, 0.6859, 0.5625, 0.6734, 0.5625, 0.6734, 0.5625, 0.6859, 0.5, 0.6859, 0.5, 0.6734, 0.5, 0.6734, 0.5, 0.6859, 0.4375, 0.6859, 0.4375, 0.6734, 0.4375, 0.6734, 0.4375, 0.6859, 0.375, 0.6859, 0.375, 0.6734, 0.375, 0.6734, 0.375, 0.6859, 0.3125, 0.6859, 0.3125, 0.6734, 0.3125, 0.6734, 0.3125, 0.6859, 0.25, 0.6859, 0.25, 0.6734, 0.25, 0.6734, 0.25, 0.6859, 0.1875, 0.6859, 0.1875, 0.6734, 0.1875, 0.6734, 0.1875, 0.6859, 0.125, 0.6859, 0.125, 0.6734, 0.125, 0.6734, 0.125, 0.6859, 0.0625, 0.6859, 0.0625, 0.6734, 0.0625, 0.6734, 0.0625, 0.6859, 0.0, 0.6859, 0.0, 0.6734, 0.0625, 0.6698, 0.0625, 0.6734, 0.0, 0.6734, 0.0, 0.6698, 0.125, 0.6698, 0.125, 0.6734, 0.0625, 0.6734, 0.0625, 0.6698, 0.1875, 0.6698, 0.1875, 0.6734, 0.125, 0.6734, 0.125, 0.6698, 0.25, 0.6698, 0.25, 0.6734, 0.1875, 0.6734, 0.1875, 0.6698, 0.3125, 0.6698, 0.3125, 0.6734, 0.25, 0.6734, 0.25, 0.6698, 0.375, 0.6698, 0.375, 0.6734, 0.3125, 0.6734, 0.3125, 0.6698, 0.4375, 0.6698, 0.4375, 0.6734, 0.375, 0.6734, 0.375, 0.6698, 0.5, 0.6698, 0.5, 0.6734, 0.4375, 0.6734, 0.4375, 0.6698, 0.5625, 0.6698, 0.5625, 0.6734, 0.5, 0.6734, 0.5, 0.6698, 0.625, 0.6698, 0.625, 0.6734, 0.5625, 0.6734, 0.5625, 0.6698, 0.6875, 0.6698, 0.6875, 0.6734, 0.625, 0.6734, 0.625, 0.6698, 0.75, 0.6698, 0.75, 0.6734, 0.6875, 0.6734, 0.6875, 0.6698, 0.8125, 0.6698, 0.8125, 0.6734, 0.75, 0.6734, 0.75, 0.6698, 0.875, 0.6698, 0.875, 0.6734, 0.8125, 0.6734, 0.8125, 0.6698, 0.9375, 0.6698, 0.9375, 0.6734, 0.875, 0.6734, 0.875, 0.6698, 1.0, 0.6698, 1.0, 0.6734, 0.9375, 0.6734, 0.9375, 0.6698, 0.0625, 0.6896, 0.0625, 0.8448, 0.0, 0.8448, 0.0, 0.6896, 0.125, 0.6896, 0.125, 0.8448, 0.0625, 0.8448, 0.0625, 0.6896, 0.1875, 0.6896, 0.1875, 0.8448, 0.125, 0.8448, 0.125, 0.6896, 0.25, 0.6896, 0.25, 0.8448, 0.1875, 0.8448, 0.1875, 0.6896, 0.3125, 0.6896, 0.3125, 0.8448, 0.25, 0.8448, 0.25, 0.6896, 0.375, 0.6896, 0.375, 0.8448, 0.3125, 0.8448, 0.3125, 0.6896, 0.4375, 0.6896, 0.4375, 0.8448, 0.375, 0.8448, 0.375, 0.6896, 0.5, 0.6896, 0.5, 0.8448, 0.4375, 0.8448, 0.4375, 0.6896, 0.5625, 0.6896, 0.5625, 0.8448, 0.5, 0.8448, 0.5, 0.6896, 0.625, 0.6896, 0.625, 0.8448, 0.5625, 0.8448, 0.5625, 0.6896, 0.6875, 0.6896, 0.6875, 0.8448, 0.625, 0.8448, 0.625, 0.6896, 0.75, 0.6896, 0.75, 0.8448, 0.6875, 0.8448, 0.6875, 0.6896, 0.8125, 0.6896, 0.8125, 0.8448, 0.75, 0.8448, 0.75, 0.6896, 0.875, 0.6896, 0.875, 0.8448, 0.8125, 0.8448, 0.8125, 0.6896, 0.9375, 0.6896, 0.9375, 0.8448, 0.875, 0.8448, 0.875, 0.6896, 1.0, 0.6896, 1.0, 0.8448, 0.9375, 0.8448, 0.9375, 0.6896, 0.0625, 0.8448, 0.0625, 0.8534, 0.0, 0.8534, 0.0, 0.8448, 0.125, 0.8448, 0.125, 0.8534, 0.0625, 0.8534, 0.0625, 0.8448, 0.1875, 0.8448, 0.1875, 0.8534, 0.125, 0.8534, 0.125, 0.8448, 0.25, 0.8448, 0.25, 0.8534, 0.1875, 0.8534, 0.1875, 0.8448, 0.3125, 0.8448, 0.3125, 0.8534, 0.25, 0.8534, 0.25, 0.8448, 0.375, 0.8448, 0.375, 0.8534, 0.3125, 0.8534, 0.3125, 0.8448, 0.4375, 0.8448, 0.4375, 0.8534, 0.375, 0.8534, 0.375, 0.8448, 0.5, 0.8448, 0.5, 0.8534, 0.4375, 0.8534, 0.4375, 0.8448, 0.5625, 0.8448, 0.5625, 0.8534, 0.5, 0.8534, 0.5, 0.8448, 0.625, 0.8448, 0.625, 0.8534, 0.5625, 0.8534, 0.5625, 0.8448, 0.6875, 0.8448, 0.6875, 0.8534, 0.625, 0.8534, 0.625, 0.8448, 0.75, 0.8448, 0.75, 0.8534, 0.6875, 0.8534, 0.6875, 0.8448, 0.8125, 0.8448, 0.8125, 0.8534, 0.75, 0.8534, 0.75, 0.8448, 0.875, 0.8448, 0.875, 0.8534, 0.8125, 0.8534, 0.8125, 0.8448, 0.9375, 0.8448, 0.9375, 0.8534, 0.875, 0.8534, 0.875, 0.8448, 1.0, 0.8448, 1.0, 0.8534, 0.9375, 0.8534, 0.9375, 0.8448, 0.0625, 0.8534, 0.0625, 0.9887, 0.0, 0.9887, 0.0, 0.8534, 0.125, 0.8534, 0.125, 0.9887, 0.0625, 0.9887, 0.0625, 0.8534, 0.1875, 0.8534, 0.1875, 0.9887, 0.125, 0.9887, 0.125, 0.8534, 0.25, 0.8534, 0.25, 0.9887, 0.1875, 0.9887, 0.1875, 0.8534, 0.3125, 0.8534, 0.3125, 0.9887, 0.25, 0.9887, 0.25, 0.8534, 0.375, 0.8534, 0.375, 0.9887, 0.3125, 0.9887, 0.3125, 0.8534, 0.4375, 0.8534, 0.4375, 0.9887, 0.375, 0.9887, 0.375, 0.8534, 0.5, 0.8534, 0.5, 0.9887, 0.4375, 0.9887, 0.4375, 0.8534, 0.5625, 0.8534, 0.5625, 0.9887, 0.5, 0.9887, 0.5, 0.8534, 0.625, 0.8534, 0.625, 0.9887, 0.5625, 0.9887, 0.5625, 0.8534, 0.6875, 0.8534, 0.6875, 0.9887, 0.625, 0.9887, 0.625, 0.8534, 0.75, 0.8534, 0.75, 0.9887, 0.6875, 0.9887, 0.6875, 0.8534, 0.8125, 0.8534, 0.8125, 0.9887, 0.75, 0.9887, 0.75, 0.8534, 0.875, 0.8534, 0.875, 0.9887, 0.8125, 0.9887, 0.8125, 0.8534, 0.9375, 0.8534, 0.9375, 0.9887, 0.875, 0.9887, 0.875, 0.8534, 1.0, 0.8534, 1.0, 0.9887, 0.9375, 0.9887, 0.9375, 0.8534, 0.875, 1.0, 0.9375, 1.0, 0.9375, 1.0, 0.875, 1.0, 0.5, 1.0, 0.5625, 1.0, 0.5625, 1.0, 0.5, 1.0, 0.9375, 1.0, 1.0, 1.0, 1.0, 1.0, 0.9375, 1.0, 0.1875, 1.0, 0.25, 1.0, 0.25, 1.0, 0.1875, 1.0, 0.625, 1.0, 0.6875, 1.0, 0.6875, 1.0, 0.625, 1.0, 0.3125, 1.0, 0.375, 1.0, 0.375, 1.0, 0.3125, 1.0, 0.0, 1.0, 0.0625, 1.0, 0.0625, 1.0, 0.0, 1.0, 0.75, 1.0, 0.8125, 1.0, 0.8125, 1.0, 0.75, 1.0, 0.4375, 1.0, 0.5, 1.0, 0.5, 1.0, 0.4375, 1.0, 0.125, 1.0, 0.1875, 1.0, 0.1875, 1.0, 0.125, 1.0, 0.875, 1.0, 0.9375, 1.0, 0.9375, 1.0, 0.875, 1.0, 0.5625, 1.0, 0.625, 1.0, 0.625, 1.0, 0.5625, 1.0, 0.25, 1.0, 0.3125, 1.0, 0.3125, 1.0, 0.25, 1.0, 0.6875, 1.0, 0.75, 1.0, 0.75, 1.0, 0.6875, 1.0, 0.375, 1.0, 0.4375, 1.0, 0.4375, 1.0, 0.375, 1.0, 0.0625, 1.0, 0.125, 1.0, 0.125, 1.0, 0.0625, 1.0, 0.3418, 0.4717, 0.25, 0.49, 0.1582, 0.4717, 0.08029, 0.4197, 0.02827, 0.3418, 0.01, 0.25, 0.02827, 0.1582, 0.08029, 0.08029, 0.1582, 0.02827, 0.25, 0.01, 0.3418, 0.02827, 0.4197, 0.08029, 0.4717, 0.1582, 0.49, 0.25, 0.4717, 0.3418, 0.4197, 0.4197, 0.375, 1.0, 0.4375, 1.0, 0.4375, 1.0, 0.375, 1.0, 0.8125, 1.0, 0.875, 1.0, 0.875, 1.0, 0.8125, 1.0, 0.3125, 1.0, 0.375, 1.0, 0.375, 1.0, 0.3125, 1.0, 0.75, 1.0, 0.8125, 1.0, 0.8125, 1.0, 0.75, 1.0, 0.25, 1.0, 0.3125, 1.0, 0.3125, 1.0, 0.25, 1.0, 0.6875, 1.0, 0.75, 1.0, 0.75, 1.0, 0.6875, 1.0, 0.1875, 1.0, 0.25, 1.0, 0.25, 1.0, 0.1875, 1.0, 0.625, 1.0, 0.6875, 1.0, 0.6875, 1.0, 0.625, 1.0, 0.125, 1.0, 0.1875, 1.0, 0.1875, 1.0, 0.125, 1.0, 0.5625, 1.0, 0.625, 1.0, 0.625, 1.0, 0.5625, 1.0, 0.0625, 1.0, 0.125, 1.0, 0.125, 1.0, 0.0625, 1.0, 0.5, 1.0, 0.5625, 1.0, 0.5625, 1.0, 0.5, 1.0, 0.9375, 1.0, 1.0, 1.0, 1.0, 1.0, 0.9375, 1.0, 0.0, 1.0, 0.0625, 1.0, 0.0625, 1.0, 0.0, 1.0, 0.4375, 1.0, 0.5, 1.0, 0.5, 1.0, 0.4375, 1.0, 0.0625, 1.0, 0.125, 1.0, 0.125, 1.0, 0.0625, 1.0, 0.375, 1.0, 0.4375, 1.0, 0.4375, 1.0, 0.375, 1.0, 0.6875, 1.0, 0.75, 1.0, 0.75, 1.0, 0.6875, 1.0, 0.25, 1.0, 0.3125, 1.0, 0.3125, 1.0, 0.25, 1.0, 0.5625, 1.0, 0.625, 1.0, 0.625, 1.0, 0.5625, 1.0, 0.875, 1.0, 0.9375, 1.0, 0.9375, 1.0, 0.875, 1.0, 0.125, 1.0, 0.1875, 1.0, 0.1875, 1.0, 0.125, 1.0, 0.4375, 1.0, 0.5, 1.0, 0.5, 1.0, 0.4375, 1.0, 0.75, 1.0, 0.8125, 1.0, 0.8125, 1.0, 0.75, 1.0, 0.0, 1.0, 0.0625, 1.0, 0.0625, 1.0, 0.0, 1.0, 0.3125, 1.0, 0.375, 1.0, 0.375, 1.0, 0.3125, 1.0, 0.625, 1.0, 0.6875, 1.0, 0.6875, 1.0, 0.625, 1.0, 0.1875, 1.0, 0.25, 1.0, 0.25, 1.0, 0.1875, 1.0, 0.9375, 1.0, 1.0, 1.0, 1.0, 1.0, 0.9375, 1.0, 0.5, 1.0, 0.5625, 1.0, 0.5625, 1.0, 0.5, 1.0, 0.8125, 1.0, 0.875, 1.0, 0.875, 1.0, 0.8125, 1.0, 0.8125, 1.0, 0.875, 1.0, 0.875, 1.0, 0.8125, 1.0, 0.5, 1.0, 0.5625, 1.0, 0.5625, 1.0, 0.5, 1.0, 0.9375, 1.0, 1.0, 1.0, 1.0, 1.0, 0.9375, 1.0, 0.1875, 1.0, 0.25, 1.0, 0.25, 1.0, 0.1875, 1.0, 0.625, 1.0, 0.6875, 1.0, 0.6875, 1.0, 0.625, 1.0, 0.3125, 1.0, 0.375, 1.0, 0.375, 1.0, 0.3125, 1.0, 0.0, 1.0, 0.0625, 1.0, 0.0625, 1.0, 0.0, 1.0, 0.75, 1.0, 0.8125, 1.0, 0.8125, 1.0, 0.75, 1.0, 0.4375, 1.0, 0.5, 1.0, 0.5, 1.0, 0.4375, 1.0, 0.125, 1.0, 0.1875, 1.0, 0.1875, 1.0, 0.125, 1.0, 0.875, 1.0, 0.9375, 1.0, 0.9375, 1.0, 0.875, 1.0, 0.5625, 1.0, 0.625, 1.0, 0.625, 1.0, 0.5625, 1.0, 0.25, 1.0, 0.3125, 1.0, 0.3125, 1.0, 0.25, 1.0, 0.6875, 1.0, 0.75, 1.0, 0.75, 1.0, 0.6875, 1.0, 0.375, 1.0, 0.4375, 1.0, 0.4375, 1.0, 0.375, 1.0, 0.0625, 1.0, 0.125, 1.0, 0.125, 1.0, 0.0625, 1.0, 0.8125, 1.0, 0.875, 1.0, 0.875, 1.0, 0.8125, 1.0, 0.5, 1.0, 0.5625, 1.0, 0.5625, 1.0, 0.5, 1.0, 0.9375, 1.0, 1.0, 1.0, 1.0, 1.0, 0.9375, 1.0, 0.1875, 1.0, 0.25, 1.0, 0.25, 1.0, 0.1875, 1.0, 0.625, 1.0, 0.6875, 1.0, 0.6875, 1.0, 0.625, 1.0, 0.3125, 1.0, 0.375, 1.0, 0.375, 1.0, 0.3125, 1.0, 0.0, 1.0, 0.0625, 1.0, 0.0625, 1.0, 0.0, 1.0, 0.75, 1.0, 0.8125, 1.0, 0.8125, 1.0, 0.75, 1.0, 0.4375, 1.0, 0.5, 1.0, 0.5, 1.0, 0.4375, 1.0, 0.125, 1.0, 0.1875, 1.0, 0.1875, 1.0, 0.125, 1.0, 0.875, 1.0, 0.9375, 1.0, 0.9375, 1.0, 0.875, 1.0, 0.5625, 1.0, 0.625, 1.0, 0.625, 1.0, 0.5625, 1.0, 0.25, 1.0, 0.3125, 1.0, 0.3125, 1.0, 0.25, 1.0, 0.6875, 1.0, 0.75, 1.0, 0.75, 1.0, 0.6875, 1.0, 0.375, 1.0, 0.4375, 1.0, 0.4375, 1.0, 0.375, 1.0, 0.0625, 1.0, 0.125, 1.0, 0.125, 1.0, 0.0625, 1.0, 0.8125, 1.0, 0.875, 1.0, 0.875, 1.0, 0.8125, 1.0, 0.5, 1.0, 0.5625, 1.0, 0.5625, 1.0, 0.5, 1.0, 0.9375, 1.0, 1.0, 1.0, 1.0, 1.0, 0.9375, 1.0, 0.1875, 1.0, 0.25, 1.0, 0.25, 1.0, 0.1875, 1.0, 0.625, 1.0, 0.6875, 1.0, 0.6875, 1.0, 0.625, 1.0, 0.3125, 1.0, 0.375, 1.0, 0.375, 1.0, 0.3125, 1.0, 0.0, 1.0, 0.0625, 1.0, 0.0625, 1.0, 0.0, 1.0, 0.75, 1.0, 0.8125, 1.0, 0.8125, 1.0, 0.75, 1.0, 0.4375, 1.0, 0.5, 1.0, 0.5, 1.0, 0.4375, 1.0, 0.125, 1.0, 0.1875, 1.0, 0.1875, 1.0, 0.125, 1.0, 0.875, 1.0, 0.9375, 1.0, 0.9375, 1.0, 0.875, 1.0, 0.5625, 1.0, 0.625, 1.0, 0.625, 1.0, 0.5625, 1.0, 0.25, 1.0, 0.3125, 1.0, 0.3125, 1.0, 0.25, 1.0, 0.6875, 1.0, 0.75, 1.0, 0.75, 1.0, 0.6875, 1.0, 0.375, 1.0, 0.4375, 1.0, 0.4375, 1.0, 0.375, 1.0, 0.0625, 1.0, 0.125, 1.0, 0.125, 1.0, 0.0625, 1.0])
me_cylinder_002.materials.append(mat_road_light)
me_cylinder_002.update()
me_cube_003 = bpy.data.meshes.new('Cube.003')
me_cube_003.from_pydata([(-0.09737, -0.3734, -1.02), (-0.2628, -0.5389, 0.2035), (-0.09737, 0.3734, -1.02), (-0.2628, 0.5389, 0.2035), (0.6495, -0.3734, -1.02), (0.8149, -0.5389, 0.2035), (0.6495, 0.3734, -1.02), (0.8149, 0.5389, 0.2035), (0.8797, 1.241e-07, 0.7696), (-0.3276, 1.241e-07, 0.7696), (0.8797, 1.241e-07, 0.1551), (-0.3276, 1.241e-07, 0.1551), (-0.3276, -0.6037, 0.1551), (-0.3276, 0.6037, 0.1551), (0.8797, -0.6037, 0.1551), (0.8797, 0.6037, 0.1551), (-0.3276, -0.6037, 0.3849), (-0.3276, 0.6037, 0.3849), (0.8797, 0.6037, 0.3849), (0.8797, -0.6037, 0.3849), (0.693, 1.241e-07, 0.7696), (0.693, 0.6037, 0.1551), (0.693, -0.6037, 0.1551), (0.693, 0.6037, 0.3849), (0.693, -0.6037, 0.3849), (-0.1395, -0.6037, 0.1551), (-0.1395, -0.6037, 0.3849), (-0.1395, 1.241e-07, 0.7696), (-0.1395, 0.6037, 0.1551), (-0.1395, 0.6037, 0.3849), (-0.3276, -0.4616, 0.4755), (-0.3276, -0.4616, 0.1551), (0.8797, -0.4616, 0.1551), (0.8797, -0.4616, 0.4755), (0.693, -0.4616, 0.4755), (-0.1395, -0.4616, 0.4755), (0.8797, 0.4632, 0.4745), (0.8797, 0.4632, 0.1551), (-0.3276, 0.4632, 0.1551), (-0.3276, 0.4632, 0.4745), (0.693, 0.4632, 0.4745), (-0.1395, 0.4632, 0.4745), (0.6408, 6.308e-05, 0.7613), (-0.08737, 6.308e-05, 0.7613), (0.6408, -0.4083, 0.4796), (-0.08737, -0.4083, 0.4796), (0.6408, 0.4098, 0.4786), (-0.08737, 0.4098, 0.4786), (-0.08737, 6.308e-05, 0.7161), (0.6408, 6.308e-05, 0.7161), (0.6408, 0.4098, 0.4334), (-0.08737, 0.4098, 0.4334), (0.6408, -0.4083, 0.4344), (-0.08737, -0.4083, 0.4344), (0.693, 1.241e-07, 0.7125), (-0.1395, 1.241e-07, 0.7125), (0.693, -0.4616, 0.4184), (-0.1395, -0.4616, 0.4184), (0.693, 0.4632, 0.4174), (-0.1395, 0.4632, 0.4174)], [], [(0, 1, 3, 2), (2, 3, 7, 6), (6, 7, 5, 4), (4, 5, 1, 0), (2, 6, 4, 0), (38, 11, 9, 39), (41, 39, 9, 27), (32, 10, 8, 33), (31, 12, 16, 30), (35, 30, 16, 26), (22, 14, 19, 24), (28, 13, 17, 29), (37, 15, 18, 36), (15, 21, 23, 18), (25, 22, 24, 26), (33, 34, 24, 19), (36, 40, 20, 8), (12, 25, 26, 16), (21, 28, 29, 23), (34, 35, 26, 24), (49, 48, 53, 52), (50, 51, 48, 49), (8, 20, 34, 33), (27, 9, 30, 35), (11, 31, 30, 9), (14, 32, 33, 19), (23, 29, 41, 40), (18, 23, 40, 36), (10, 37, 36, 8), (29, 17, 39, 41), (13, 38, 39, 17), (46, 42, 43, 47), (42, 44, 45, 43), (43, 45, 53, 48), (47, 43, 48, 51), (45, 44, 52, 53), (44, 42, 49, 52), (42, 46, 50, 49), (46, 47, 51, 50), (34, 20, 54, 56), (27, 35, 57, 55), (20, 40, 58, 54), (41, 27, 55, 59), (40, 41, 59, 58), (35, 34, 56, 57)])
_uv = me_cube_003.uv_layers.new(name='UVMap')
_uv.uv.foreach_set('vector', [0.375, 0.0, 0.625, 0.0, 0.625, 0.25, 0.375, 0.25, 0.375, 0.25, 0.625, 0.25, 0.625, 0.5, 0.375, 0.5, 0.375, 0.5, 0.625, 0.5, 0.625, 0.75, 0.375, 0.75, 0.375, 0.75, 0.625, 0.75, 0.625, 1.0, 0.375, 1.0, 0.125, 0.5, 0.375, 0.5, 0.375, 0.75, 0.125, 0.75, 0.625, 0.2209, 0.625, 0.125, 0.625, 0.125, 0.625, 0.2209, 0.836, 0.5291, 0.875, 0.5291, 0.875, 0.625, 0.836, 0.625, 0.625, 0.7206, 0.625, 0.625, 0.625, 0.625, 0.625, 0.7206, 0.625, 0.02943, 0.625, 0.0, 0.625, 0.0, 0.625, 0.02943, 0.836, 0.7206, 0.875, 0.7206, 0.875, 0.75, 0.836, 0.75, 0.625, 0.7887, 0.625, 0.75, 0.625, 0.75, 0.625, 0.7887, 0.625, 0.289, 0.625, 0.25, 0.625, 0.25, 0.625, 0.289, 0.625, 0.5291, 0.625, 0.5, 0.625, 0.5, 0.625, 0.5291, 0.625, 0.5, 0.625, 0.4613, 0.625, 0.4613, 0.625, 0.5, 0.625, 0.961, 0.625, 0.7887, 0.625, 0.7887, 0.625, 0.961, 0.625, 0.7206, 0.6637, 0.7206, 0.6637, 0.75, 0.625, 0.75, 0.625, 0.5291, 0.6637, 0.5291, 0.6637, 0.625, 0.625, 0.625, 0.625, 1.0, 0.625, 0.961, 0.625, 0.961, 0.625, 1.0, 0.625, 0.4613, 0.625, 0.289, 0.625, 0.289, 0.625, 0.4613, 0.6637, 0.7206, 0.836, 0.7206, 0.836, 0.75, 0.6637, 0.75, 0.6637, 0.625, 0.836, 0.625, 0.836, 0.7206, 0.6637, 0.7206, 0.6637, 0.5291, 0.836, 0.5291, 0.836, 0.625, 0.6637, 0.625, 0.625, 0.625, 0.6637, 0.625, 0.6637, 0.7206, 0.625, 0.7206, 0.836, 0.625, 0.875, 0.625, 0.875, 0.7206, 0.836, 0.7206, 0.625, 0.125, 0.625, 0.02943, 0.625, 0.02943, 0.625, 0.125, 0.625, 0.75, 0.625, 0.7206, 0.625, 0.7206, 0.625, 0.75, 0.6637, 0.5, 0.836, 0.5, 0.836, 0.5291, 0.6637, 0.5291, 0.625, 0.5, 0.6637, 0.5, 0.6637, 0.5291, 0.625, 0.5291, 0.625, 0.625, 0.625, 0.5291, 0.625, 0.5291, 0.625, 0.625, 0.836, 0.5, 0.875, 0.5, 0.875, 0.5291, 0.836, 0.5291, 0.625, 0.25, 0.625, 0.2209, 0.625, 0.2209, 0.625, 0.25, 0.6637, 0.5291, 0.6637, 0.625, 0.836, 0.625, 0.836, 0.5291, 0.6637, 0.625, 0.6637, 0.7206, 0.836, 0.7206, 0.836, 0.625, 0.836, 0.625, 0.836, 0.7206, 0.836, 0.7206, 0.836, 0.625, 0.836, 0.5291, 0.836, 0.625, 0.836, 0.625, 0.836, 0.5291, 0.836, 0.7206, 0.6637, 0.7206, 0.6637, 0.7206, 0.836, 0.7206, 0.6637, 0.7206, 0.6637, 0.625, 0.6637, 0.625, 0.6637, 0.7206, 0.6637, 0.625, 0.6637, 0.5291, 0.6637, 0.5291, 0.6637, 0.625, 0.6637, 0.5291, 0.836, 0.5291, 0.836, 0.5291, 0.6637, 0.5291, 0.6637, 0.7206, 0.6637, 0.625, 0.6637, 0.625, 0.6637, 0.7206, 0.836, 0.625, 0.836, 0.7206, 0.836, 0.7206, 0.836, 0.625, 0.6637, 0.625, 0.6637, 0.5291, 0.6637, 0.5291, 0.6637, 0.625, 0.836, 0.5291, 0.836, 0.625, 0.836, 0.625, 0.836, 0.5291, 0.6637, 0.5291, 0.836, 0.5291, 0.836, 0.5291, 0.6637, 0.5291, 0.836, 0.7206, 0.6637, 0.7206, 0.6637, 0.7206, 0.836, 0.7206])
me_cube_003.materials.append(mat_dustbin)
me_cube_003.update()

# ---- objects
ob_cube = bpy.data.objects.new('Cube', me_cube)
ob_light = bpy.data.objects.new('Light', light_light)
ob_camera = bpy.data.objects.new('Camera', cam_camera)
ob_cube_001 = bpy.data.objects.new('Cube.001', me_cube_001)
ob_cylinder = bpy.data.objects.new('Cylinder', me_cylinder_001)
ob_cylinder_001 = bpy.data.objects.new('Cylinder.001', me_cylinder_002)
ob_cube_006 = bpy.data.objects.new('Cube.006', me_cube_003)

# ---- transforms, parenting, visibility, modifiers, constraints
ob_cube.location = (0.0, 0.0, 0.0)
ob_cube.scale = (0.9822, 0.9558, 1.0)
ob_cube.lock_rotations_4d = False
ob_cube.empty_display_type = 'ARROWS'
ob_cube.lineart.crease_threshold = 0.0
ob_light.location = (9.488, 3.447, 17.47)
ob_light.rotation_euler = (0.6503, 0.05522, 1.866)
ob_light.lock_rotations_4d = False
ob_light.empty_display_type = 'ARROWS'
ob_light.color = (0.0, 0.0, 0.0, 0.0)
ob_light.lineart.crease_threshold = 0.0
ob_camera.location = (7.359, -6.926, 4.958)
ob_camera.rotation_euler = (1.109, 0.0, 0.8149)
ob_camera.lock_rotations_4d = False
ob_camera.empty_display_type = 'ARROWS'
ob_camera.color = (0.0, 0.0, 0.0, 0.0)
ob_camera.display_type = 'WIRE'
ob_camera.lineart.crease_threshold = 0.0
ob_cube_001.location = (-0.07432, 0.1952, 5.73)
ob_cylinder.location = (4.177, -4.0, 2.322)
ob_cylinder.rotation_euler = (0.0, -0.0, 3.142)
ob_cylinder.scale = (0.3625, 0.3625, 0.3625)
ob_cylinder_001.location = (4.177, -4.0, 2.322)
ob_cylinder_001.rotation_euler = (0.0, -0.0, 3.142)
ob_cylinder_001.scale = (0.3625, 0.3625, 0.3625)
_m = ob_cylinder_001.modifiers.new('Auto Smooth', 'NODES')
_m.node_group = ng_auto_smooth
_gi = [s.identifier for s in ng_auto_smooth.interface.items_tree if s.item_type == 'SOCKET' and s.in_out == 'INPUT']
_m[_gi[1]] = 0.5236  # Angle
ob_cube_006.location = (2.479, -4.327, 3.354)

# ---- collection membership
col_collection.objects.link(ob_cube)
col_collection.objects.link(ob_light)
col_collection.objects.link(ob_camera)
col_collection.objects.link(ob_cube_001)
col_collection.objects.link(ob_cylinder)
col_collection.objects.link(ob_cylinder_001)
col_collection.objects.link(ob_cube_006)

# ---- scene / render settings (as saved in the file)
scene.camera = ob_camera
scene.frame_start = 1; scene.frame_end = 250; scene.frame_set(1)
scene.render.engine = 'CYCLES'
scene.cycles.sampling_pattern = 'TABULATED_SOBOL'
scene.cycles.use_light_tree = False
scene.view_settings.view_transform = 'Filmic'
bpy.context.view_layer.update()
